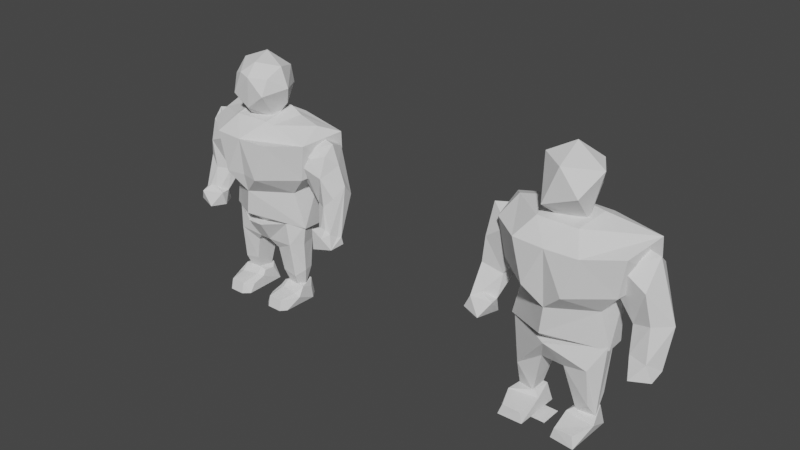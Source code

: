 # Source: Boxer.blend  (saved by Blender 2.83.21; exported with 4.5.12 LTS)
import bpy
from mathutils import Matrix  # noqa: F401  (used for matrix-valued properties, if any)

bpy.ops.wm.read_factory_settings(use_empty=True)
scene = bpy.context.scene
scene.name = 'Scene'

# ---- collections
col_collection = bpy.data.collections.new('Collection'); scene.collection.children.link(col_collection)

# ---- world
world_world = bpy.data.worlds.new('World'); scene.world = world_world
world_world.use_nodes = True; world_world.node_tree.nodes.clear()
_N = world_world.node_tree.nodes; _L = world_world.node_tree.links
n0 = _N.new('ShaderNodeOutputWorld'); n0.name = 'World Output'; n0.location = (300, 300)
n1 = _N.new('ShaderNodeBackground'); n1.name = 'Background'; n1.location = (10, 300)
n1.inputs[0].default_value = (0.05088, 0.05088, 0.05088, 1.0)
_L.new(n1.outputs[0], n0.inputs[0])
n0.is_active_output = True
world_world.color = (0.05088, 0.05088, 0.05088)
world_world.use_sun_shadow = False
world_world.sun_shadow_jitter_overblur = 0.0

# ---- meshes
me_cylinder_003 = bpy.data.meshes.new('Cylinder.003')
me_cylinder_003.from_pydata([(-1.81, -0.101, 1.714), (-2.078, -0.2981, 1.929), (-1.66, -0.42, 1.869), (-1.548, 0.1402, 1.832), (-2.074, 0.08717, 1.992), (-1.448, -0.2224, 2.211), (-1.489, -0.008443, 2.194), (-1.646, 0.7136, 3.251), (-2.08, 0.3799, 2.849), (-1.415, 0.06197, 2.744), (-1.646, 0.5726, 3.997), (-1.182, -0.2293, 3.952), (-0.9284, -0.1113, 3.644), (-1.628, 0.4748, 2.405), (-1.746, -0.2041, 2.336), (-1.916, -0.3208, 2.238), (-1.806, 0.2186, 2.166), (-1.252, 0.2805, 4.252), (-0.9465, 0.5115, 3.797), (-1.254, 0.4477, 2.933), (-1.706, -0.1747, 3.571), (-1.83, -0.0869, 2.931), (-1.764, 0.1696, 4.17), (1.81, -0.101, 1.714), (2.078, -0.2981, 1.929), (1.66, -0.42, 1.869), (1.55, 0.1182, 1.822), (2.07, 0.08892, 1.983), (1.512, 0.04753, 2.164), (1.613, 0.6767, 3.831), (2.098, 0.3503, 2.816), (1.415, 0.06197, 2.744), (0.9313, 0.4833, 3.782), (1.749, 0.1978, 4.173), (1.182, -0.2293, 3.952), (0.9284, -0.1113, 3.644), (1.206, 0.4532, 3.042), (1.521, -0.171, 2.252), (1.925, -0.2962, 2.245), (1.899, 0.1996, 2.215), (1.252, 0.2805, 4.252), (1.617, 0.5439, 2.501), (1.705, -0.1749, 3.568), (1.828, -0.08799, 2.897)], [], [(0, 2, 1), (1, 4, 0), (0, 3, 2), (14, 6, 9, 21), (0, 4, 3), (2, 15, 1), (3, 5, 2), (4, 16, 3), (1, 15, 4), (2, 5, 15), (3, 6, 5), (3, 16, 6), (14, 15, 5), (10, 17, 18), (12, 19, 18), (19, 13, 7), (9, 20, 21), (21, 8, 15), (10, 18, 7), (22, 10, 8), (10, 22, 17), (12, 9, 19), (20, 8, 21), (7, 8, 10), (20, 9, 11), (4, 15, 8), (11, 17, 22), (13, 8, 7), (9, 12, 11), (19, 7, 18), (20, 11, 22), (21, 15, 14), (20, 22, 8), (23, 24, 25), (24, 23, 27), (23, 25, 26), (23, 26, 27), (25, 24, 38), (26, 25, 37), (27, 26, 39), (25, 38, 37), (26, 37, 28), (26, 28, 39), (29, 32, 40), (35, 32, 36), (42, 30, 33), (31, 43, 42), (31, 37, 43), (41, 28, 36), (43, 38, 30), (30, 29, 33), (29, 40, 33), (35, 36, 31), (30, 39, 41), (42, 43, 30), (30, 41, 29), (42, 34, 31), (43, 37, 38), (38, 27, 30), (41, 39, 28), (34, 33, 40), (36, 29, 41), (31, 34, 35), (32, 29, 36), (34, 42, 33), (6, 14, 5), (13, 19, 6, 16), (8, 13, 16, 4), (18, 17, 11, 12), (6, 19, 9), (31, 36, 28, 37), (24, 27, 38), (30, 27, 39), (34, 40, 32, 35)])
_uv = me_cylinder_003.uv_layers.new(name='UVMap')
_uv.uv.foreach_set('vector', [0.4007, 0.3905, 0.4755, 0.231, 0.2666, 0.2919, 0.2666, 0.2919, 0.2666, 0.4891, 0.4007, 0.3905, 0.4007, 0.3905, 0.5062, 0.4965, 0.4755, 0.231, 0.4333, 0.2212, 0.5066, 0.1917, 0.5979, 0.4342, 0.3892, 0.5202, 0.4007, 0.3905, 0.2666, 0.4891, 0.5062, 0.4965, 0.4755, -0.0033, 0.3543, 0.1644, 0.2666, 0.02644, 0.4965, -0.0033, 0.3298, 0.1677, 0.231, -0.0033, 0.2666, 0.02644, 0.403, 0.1585, 0.4755, -0.0033, 0.2919, 0.02644, 0.2791, 0.1718, 0.4809, 0.05812, 0.4755, -0.0033, 0.5817, 0.1677, 0.3543, 0.1644, 0.4965, -0.0033, 0.4421, 0.1657, 0.3298, 0.1677, 0.4755, -0.0033, 0.403, 0.1585, 0.5594, 0.1644, 0.4333, 0.3403, 0.3385, 0.2791, 0.5817, 0.3298, 0.4828, 1.061, 0.6798, 1.188, 0.8073, 0.9439, 0.3853, 0.8844, 0.6625, 0.5154, 0.6804, 0.9439, 0.6565, 0.5203, 0.4916, 0.2647, 0.494, 0.6889, 0.5979, 0.4342, 0.4517, 0.8441, 0.3892, 0.5202, 0.4313, 0.5652, 0.6913, 0.5535, 0.2791, 0.1718, 0.4828, 1.061, 0.8073, 0.9439, 0.494, 0.6889, 0.54, 1.146, 0.7273, 1.061, 0.6913, 0.5535, 0.4828, 0.7273, 0.4312, 0.5399, 0.6798, 0.5812, 0.3853, 0.8844, 0.472, 0.4342, 0.6625, 0.5154, 0.3651, 0.8441, 0.6913, 0.5535, 0.4313, 0.5652, 0.494, 0.6889, 0.3321, 0.5406, 0.4828, 1.061, 0.4517, 0.8441, 0.5979, 0.4342, 0.6885, 1.047, 0.4809, 0.05812, 0.2791, 0.1718, 0.6913, 0.5535, 0.6965, 0.3379, 0.6798, 0.5812, 0.4312, 0.5399, 0.4916, 0.2647, 0.3321, 0.5406, 0.494, 0.6889, 0.5979, 0.4342, 0.8414, 0.8844, 0.6885, 1.047, 0.6565, 0.5203, 0.494, 0.6889, 0.8073, 0.9439, 0.4517, 0.8441, 0.6885, 1.047, 0.4312, 1.149, 0.3892, 0.5202, 0.32, 0.1805, 0.4333, 0.2212, 0.3651, 0.8441, 0.54, 1.146, 0.6913, 0.5535, 0.4007, 0.3905, 0.2666, 0.2919, 0.4755, 0.231, 0.2666, 0.2919, 0.4007, 0.3905, 0.2666, 0.4891, 0.4007, 0.3905, 0.4755, 0.231, 0.5106, 0.4888, 0.4007, 0.3905, 0.5106, 0.4888, 0.2666, 0.4891, 0.4755, -0.0033, 0.2666, 0.02644, 0.3543, 0.1644, 0.4888, -0.0033, 0.231, -0.0033, 0.3298, 0.1677, 0.2666, 0.02644, 0.4755, -0.0033, 0.3559, 0.1696, 0.4755, -0.0033, 0.3543, 0.1644, 0.5817, 0.1677, 0.4888, -0.0033, 0.3298, 0.1677, 0.4634, 0.1581, 0.4755, -0.0033, 0.5428, 0.1581, 0.3559, 0.1696, 0.4884, 0.9681, 0.8173, 0.9383, 0.6798, 1.188, 0.3853, 0.8844, 0.6695, 0.9383, 0.6742, 0.5261, 0.3646, 0.8424, 0.6871, 0.557, 0.5399, 1.149, 0.5979, 0.4342, 0.3977, 0.511, 0.4518, 0.8424, 0.5979, 0.4342, 0.4762, 0.2122, 0.3977, 0.511, 0.6784, 0.2647, 0.4634, 0.1581, 0.6742, 0.5261, 0.4313, 0.5652, 0.2976, 0.1747, 0.6871, 0.557, 0.6871, 0.557, 0.7273, 1.061, 0.5399, 1.149, 0.4828, 0.7273, 0.6798, 0.5812, 0.4312, 0.5399, 0.3853, 0.8844, 0.6742, 0.5261, 0.472, 0.4342, 0.3321, 0.5406, 0.3559, 0.1696, 0.4919, 0.3181, 0.3646, 0.8424, 0.4313, 0.5652, 0.6871, 0.557, 0.3321, 0.5406, 0.4919, 0.3181, 0.4884, 0.9681, 0.4518, 0.8424, 0.6885, 1.047, 0.5979, 0.4342, 0.3977, 0.511, 0.4762, 0.2122, 0.3322, 0.1873, 0.2976, 0.1747, 0.4816, 0.05644, 0.6871, 0.557, 0.4916, 0.6784, 0.3559, 0.5408, 0.4901, 0.5186, 0.6965, 0.3379, 0.4312, 0.5399, 0.6798, 0.5812, 0.6614, 0.57, 0.4884, 0.9681, 0.4919, 0.3181, 0.5979, 0.4342, 0.6885, 1.047, 0.8414, 0.8844, 0.8173, 0.9383, 0.4884, 0.9681, 0.6614, 0.57, 0.6885, 1.047, 0.4518, 0.8424, 0.4312, 1.149, 0.5568, 0.4421, 0.4333, 0.3403, 0.5817, 0.3298, 0.6784, 0.2647, 0.6625, 0.5154, 0.4421, 0.1657, 0.5186, 0.138, 0.3321, 0.5406, 0.4916, 0.2647, 0.403, 0.1585, 0.2717, 0.1185, 0.6804, 0.9439, 0.5812, 1.188, 0.3379, 1.081, 0.3853, 0.8844, 0.4421, 0.1657, 0.6625, 0.5154, 0.472, 0.4342, 0.472, 0.4342, 0.6742, 0.5261, 0.4634, 0.1581, 0.3662, 0.1917, 0.2919, 0.02644, 0.4816, 0.05644, 0.2976, 0.1747, 0.3321, 0.5406, 0.2717, 0.1185, 0.3559, 0.1696, 0.3379, 1.081, 0.5812, 1.188, 0.6695, 0.9383, 0.3853, 0.8844])
me_cylinder_003.use_remesh_fix_poles = True
me_cylinder_003.use_remesh_preserve_attributes = False
me_cylinder_003.use_mirror_vertex_groups = False
me_cylinder_003.update()
me_cylinder_002 = bpy.data.meshes.new('Cylinder.002')
me_cylinder_002.from_pydata([(0.5217, 0.3759, 0.4096), (0.8568, 0.3034, 0.8657), (0.7651, -0.1365, 0.7389), (0.4669, -0.01159, 0.4296), (0.8445, 0.08218, 0.4176), (0.5259, 0.6392, 1.521), (0.2163, -0.198, 1.456), (0.9088, 0.4016, 2.068), (0.7288, -0.2331, 1.555), (0.0603, 0.4309, 1.59), (0.4627, 0.681, 2.11), (-0.05566, -0.5595, 2.025), (1.012, -0.01907, 2.096), (-0.03275, 0.4452, 2.077), (-0.5454, 0.3455, 0.4041), (-0.7684, 0.5069, 0.8079), (-0.841, -0.1588, 1.056), (-0.5327, -0.01156, 0.4292), (-0.9044, 0.08011, 0.4131), (-0.5883, 0.6359, 1.519), (-1.057, -0.02574, 2.12), (-0.2723, -0.2086, 1.484), (-0.2892, 0.3869, 1.329), (-0.9608, 0.3811, 2.086), (-0.5282, 0.681, 2.11)], [], [(3, 0, 4), (0, 9, 5), (10, 5, 9, 13), (15, 14, 18), (17, 16, 18), (18, 14, 17), (19, 15, 23), (4, 1, 7, 12), (21, 22, 9), (11, 21, 6), (21, 9, 6), (1, 4, 0), (3, 4, 2), (1, 0, 5, 7), (2, 8, 6, 3), (4, 12, 8, 2), (3, 6, 9, 0), (10, 13, 11, 12, 7), (5, 10, 7), (11, 6, 8, 12), (18, 20, 23, 15), (15, 19, 22, 14), (22, 21, 17, 14), (16, 17, 21), (16, 20, 18), (19, 9, 22), (13, 24, 23, 20, 11), (9, 19, 24, 13), (23, 24, 19), (16, 21, 11, 20)])
_uv = me_cylinder_002.uv_layers.new(name='UVMap')
_uv.uv.foreach_set('vector', [0.7536, 0.4339, 0.779, 0.5859, 0.9112, 0.468, 0.7799, 0.09018, 0.5245, 0.6411, 0.7814, 0.6312, 0.7476, 0.9272, 0.7814, 0.6312, 0.5245, 0.6411, 0.4998, 0.9109, 0.6668, 0.312, 0.5978, 0.07962, 0.4646, 0.08753, 0.2484, 0.0919, 0.1079, 0.3987, 0.1227, 0.07962, 0.09068, 0.4649, 0.2379, 0.5798, 0.246, 0.4339, 0.2168, 0.6319, 0.1387, 0.312, 0.02883, 0.9144, 0.4674, 0.08968, 0.5737, 0.305, 0.6037, 0.9037, 0.4208, 0.9099, 0.3194, 0.6004, 0.6155, 0.5366, 0.6433, 0.6411, 0.4884, 0.8797, 0.3961, 0.6004, 0.6126, 0.5904, 0.4297, 0.3009, 0.502, 0.6494, 0.5699, 0.3009, 0.5737, 0.305, 0.4674, 0.08968, 0.6036, 0.09387, 0.7512, 0.0921, 0.8769, 0.07962, 0.8987, 0.2416, 0.9446, 0.305, 0.7799, 0.09018, 0.7814, 0.6312, 0.9848, 0.9037, 0.8987, 0.2416, 0.8806, 0.6495, 0.6126, 0.5904, 0.7512, 0.0921, 0.4674, 0.08968, 0.4208, 0.9099, 0.3054, 0.6495, 0.3538, 0.2416, 0.4292, 0.0921, 0.3243, 0.5904, 0.6433, 0.6411, 0.5654, 0.0838, 0.7476, 0.7625, 0.4998, 0.6446, 0.4884, 0.1565, 1.025, 0.416, 0.9862, 0.6036, 0.7814, 0.6312, 0.7476, 0.9272, 0.9848, 0.9037, 0.4884, 0.8797, 0.6126, 0.5904, 0.8806, 0.6495, 1.024, 0.9104, 0.4646, 0.08753, 0.4207, 0.9225, 0.6037, 0.9144, 0.6668, 0.312, 0.1387, 0.312, 0.2168, 0.6319, 0.3716, 0.5366, 0.2379, 0.08194, 0.6155, 0.5366, 0.3194, 0.6004, 0.4293, 0.0919, 0.5654, 0.0838, 0.1079, 0.3987, 0.2484, 0.0919, 0.3961, 0.6004, 0.3351, 0.3987, 0.4207, 0.9225, 0.4646, 0.08753, 0.2168, 0.6319, 0.5245, 0.6411, 0.3716, 0.5366, 0.4998, 0.6446, 0.2521, 0.7625, 0.02809, 0.6036, -0.01117, 0.416, 0.4884, 0.1565, 0.5245, 0.6411, 0.2168, 0.6319, 0.2521, 0.9272, 0.4998, 0.9109, 0.02883, 0.9144, 0.2521, 0.9272, 0.2168, 0.6319, 0.1079, 0.3987, 0.3961, 0.6004, 0.4884, 0.8797, -0.01106, 0.9226])
me_cylinder_002.use_remesh_fix_poles = True
me_cylinder_002.use_remesh_preserve_attributes = False
me_cylinder_002.use_mirror_vertex_groups = False
me_cylinder_002.update()
me_icosphere_001 = bpy.data.meshes.new('Icosphere.001')
me_icosphere_001.from_pydata([(0.4455, -0.5539, 5.127), (-0.6473, 0.05584, 5.092), (-0.06428, 0.6066, 5.068), (-0.2629, -0.6004, 4.848), (0.3764, -0.0004759, 4.532), (-0.1441, -0.02101, 4.415), (0.3136, 0.516, 5.04), (0.6608, -0.05323, 5.561), (-0.3769, 0.4818, 5.446), (0.3641, 0.4298, 5.59), (0.06536, -0.6057, 5.672), (-0.04158, 0.1425, 5.907), (-0.4741, -0.2149, 5.701)], [], [(0, 4, 7), (2, 1, 8), (4, 6, 7), (3, 10, 12), (0, 7, 10), (10, 3, 0), (4, 5, 6), (5, 2, 6), (5, 1, 2), (5, 3, 1), (5, 4, 3), (4, 0, 3), (8, 12, 11), (9, 8, 11), (7, 9, 11), (12, 10, 11), (10, 7, 11), (7, 6, 9), (2, 8, 9), (1, 12, 8), (6, 2, 9), (1, 3, 12)])
_uv = me_icosphere_001.uv_layers.new(name='UVMap')
_uv.uv.foreach_set('vector', [0.2368, 0.457, 0.501, 0.1729, 0.4844, 0.6526, 0.7553, 0.3495, 0.5195, 0.4438, 0.7336, 0.6126, 0.501, 0.1729, 0.7482, 0.4928, 0.4844, 0.6526, 0.386, 0.3609, 0.519, 0.6981, 0.272, 0.7361, 0.7126, 0.457, 0.7204, 0.6357, 0.519, 0.6981, 0.519, 0.6981, 0.386, 0.3609, 0.7126, 0.457, 0.6663, 0.501, 0.4155, 0.5003, 0.5828, 0.7408, 0.4561, 0.1605, 0.4782, 0.4202, 0.6423, 0.4176, 0.4561, 0.1605, 0.2469, 0.3142, 0.4782, 0.4202, 0.3996, 0.1436, 0.2322, 0.4184, 0.5195, 0.4438, 0.4155, 0.5003, 0.6663, 0.501, 0.4955, 0.2345, 0.6486, 0.1436, 0.7126, 0.457, 0.386, 0.3609, 0.3261, 0.724, 0.2743, 0.4443, 0.469, 0.585, 0.6719, 0.6886, 0.3208, 0.6126, 0.469, 0.847, 0.7527, 0.4712, 0.6719, 0.7287, 0.469, 0.585, 0.2743, 0.4443, 0.4564, 0.2496, 0.469, 0.585, 0.4564, 0.2496, 0.7527, 0.4712, 0.469, 0.585, 0.4844, 0.6526, 0.7482, 0.4928, 0.7287, 0.6886, 0.4782, 0.4202, 0.3208, 0.6126, 0.6719, 0.6886, 0.5195, 0.4438, 0.414, 0.7361, 0.7336, 0.6126, 0.6423, 0.4176, 0.4782, 0.4202, 0.6719, 0.6886, 0.5195, 0.4438, 0.2322, 0.4184, 0.414, 0.7361])
me_icosphere_001.use_remesh_fix_poles = True
me_icosphere_001.use_remesh_preserve_attributes = False
me_icosphere_001.use_mirror_vertex_groups = False
me_icosphere_001.update()
me_cube_004 = bpy.data.meshes.new('Cube.004')
me_cube_004.from_pydata([(0.2916, -0.6257, 0.06532), (0.4129, -0.02165, 0.4861), (0.8291, -0.6813, 0.06076), (0.7629, -0.6331, 0.3133), (0.9461, -0.1586, 0.3639), (0.2731, 0.4329, 0.06572), (0.3539, -0.6073, 0.2974), (0.3704, 0.3704, 0.4472), (0.7719, 0.3748, 0.4842), (0.8539, 0.4291, 0.06098), (0.2862, -0.07262, 0.3793)], [], [(9, 8, 4), (4, 1, 10), (7, 10, 1), (6, 3, 4, 10), (10, 5, 0, 6), (4, 2, 9), (2, 4, 3), (7, 8, 9, 5), (8, 7, 1, 4), (9, 2, 0, 5), (6, 0, 2, 3), (7, 5, 10)])
_uv = me_cube_004.uv_layers.new(name='UVMap')
_uv.uv.foreach_set('vector', [0.7434, 0.3835, 0.731, 0.5908, 0.4629, 0.5225, 0.6609, 0.462, 0.408, 0.533, 0.3584, 0.511, 0.3944, 0.7171, 0.3584, 0.511, 0.408, 0.533, 0.3928, 0.2503, 0.583, 0.2273, 0.6609, 0.462, 0.3584, 0.511, 0.5226, 0.5508, 0.7603, 0.3832, 0.2427, 0.3833, 0.2503, 0.5017, 0.4629, 0.5225, 0.2172, 0.3833, 0.7434, 0.3835, 0.2172, 0.3833, 0.4629, 0.5225, 0.2273, 0.507, 0.408, 0.5934, 0.583, 0.5934, 0.583, 0.3833, 0.3381, 0.3832, 0.583, 0.733, 0.3944, 0.7171, 0.408, 0.533, 0.6609, 0.462, 0.6083, 0.7434, 0.6002, 0.2172, 0.3579, 0.2427, 0.3381, 0.7603, 0.408, 0.507, 0.408, 0.3833, 0.583, 0.3833, 0.583, 0.507, 0.7171, 0.5806, 0.7603, 0.3832, 0.5226, 0.5508])
me_cube_004.use_remesh_fix_poles = True
me_cube_004.use_remesh_preserve_attributes = False
me_cube_004.use_mirror_vertex_groups = False
me_cube_004.update()
me_cube_003 = bpy.data.meshes.new('Cube.003')
me_cube_003.from_pydata([(-0.36, -0.6407, 0.06337), (-0.4803, -0.02165, 0.4861), (-0.9187, -0.6547, 0.06311), (-0.8303, -0.6331, 0.3133), (-1.009, -0.1686, 0.3635), (-0.3405, 0.4329, 0.06572), (-0.4254, -0.6142, 0.2866), (-0.4434, 0.372, 0.4648), (-0.8444, 0.3688, 0.4831), (-0.9119, 0.4335, 0.06832), (-0.3494, -0.08392, 0.3733)], [], [(9, 4, 8), (7, 1, 10), (4, 9, 2), (2, 3, 4), (1, 4, 10), (4, 3, 6, 10), (0, 5, 10, 6), (7, 5, 9, 8), (1, 7, 8, 4), (9, 5, 0, 2), (2, 0, 6, 3), (10, 5, 7)])
_uv = me_cube_003.uv_layers.new(name='UVMap')
_uv.uv.foreach_set('vector', [0.7471, 0.3835, 0.4605, 0.5205, 0.7293, 0.5885, 0.6019, 0.7214, 0.592, 0.533, 0.6495, 0.5047, 0.4605, 0.5205, 0.7471, 0.3835, 0.2302, 0.3833, 0.2302, 0.3833, 0.2273, 0.507, 0.4605, 0.5205, 0.592, 0.533, 0.3387, 0.4596, 0.6495, 0.5047, 0.3387, 0.4596, 0.417, 0.2273, 0.6056, 0.2479, 0.6495, 0.5047, 0.2391, 0.3833, 0.7603, 0.3832, 0.5105, 0.539, 0.2479, 0.5022, 0.592, 0.5934, 0.6619, 0.3832, 0.417, 0.3833, 0.417, 0.5934, 0.592, 0.533, 0.6019, 0.7214, 0.417, 0.733, 0.3387, 0.4596, 0.3944, 0.7471, 0.6619, 0.7603, 0.638, 0.2391, 0.3884, 0.2302, 0.417, 0.3833, 0.592, 0.3833, 0.592, 0.507, 0.417, 0.507, 0.5105, 0.539, 0.7603, 0.3832, 0.7214, 0.5841])
me_cube_003.use_remesh_fix_poles = True
me_cube_003.use_remesh_preserve_attributes = False
me_cube_003.use_mirror_vertex_groups = False
me_cube_003.update()
me_cube_002 = bpy.data.meshes.new('Cube.002')
me_cube_002.from_pydata([(1.037, 0.006117, 2.028), (0.8924, -0.1686, 2.898), (0.9489, 0.601, 1.921), (0.9635, 0.5287, 2.994), (-0.6312, 0.756, 3.045), (-0.07656, -0.6965, 2.309), (1.553, 0.7084, 3.496), (1.232, -0.2577, 3.325), (0.01223, -0.7424, 2.916), (0.5464, 0.2749, 4.645), (1.576, 0.5468, 4.373), (0.02398, 0.4175, 4.643), (1.384, -0.334, 4.187), (0.02398, -0.8937, 4.187), (0.7172, -0.8486, 4.187), (0.4398, -0.9047, 3.325), (0.4513, -0.4607, 4.549), (-1.115, -0.02443, 2.044), (-0.8445, -0.1686, 2.898), (-1.042, 0.5857, 1.978), (-1.057, 0.5268, 2.962), (-1.505, 0.7084, 3.496), (-1.184, -0.2577, 3.325), (-0.5116, 0.2852, 4.632), (-1.241, 0.2162, 4.483), (-1.551, 0.6321, 4.295), (-1.336, -0.334, 4.187), (-0.6693, -0.8486, 4.187), (-0.3918, -0.9047, 3.325), (-0.4164, -0.4715, 4.552), (0.5241, 0.6647, 4.496), (0.5585, 0.9328, 3.909), (-0.4566, 0.6665, 4.537), (0.1278, 0.7311, 3.021), (0.005654, 1.003, 1.794), (-0.6091, 0.9508, 3.88), (-0.2448, -0.4902, 2.26), (-0.7254, 0.3209, 1.72), (0.6817, 0.006831, 1.733), (-0.272, -0.2672, 1.809), (0.0412, 0.6321, 1.848)], [], [(3, 0, 2), (33, 3, 2, 34), (26, 24, 25), (17, 18, 20), (1, 7, 15), (9, 16, 10), (0, 3, 1), (19, 20, 4), (19, 36, 17), (20, 21, 4), (8, 28, 18), (23, 24, 29), (25, 24, 23), (28, 22, 18), (8, 1, 15), (11, 29, 16), (16, 9, 11), (11, 23, 29), (29, 13, 16), (21, 35, 4), (35, 31, 4), (40, 37, 19), (3, 33, 4, 31, 6), (5, 8, 18, 17), (26, 27, 13, 29, 24), (40, 19, 34, 2, 0), (7, 1, 3, 6), (1, 8, 5, 0), (15, 14, 13, 8), (6, 10, 12, 7), (13, 14, 12, 10, 16), (14, 15, 7, 12), (22, 21, 20, 18), (20, 19, 17), (36, 5, 17), (13, 27, 28, 8), (26, 25, 21, 22), (27, 26, 22, 28), (9, 10, 30, 11), (23, 11, 32, 25), (31, 35, 32, 11, 30), (10, 6, 31, 30), (25, 32, 35, 21), (4, 33, 34, 19), (39, 37, 40, 38), (5, 36, 0), (38, 0, 36, 39), (0, 38, 40), (39, 36, 19, 37)])
_uv = me_cube_002.uv_layers.new(name='UVMap')
_uv.uv.foreach_set('vector', [0.7346, 0.2879, 0.4518, -0.1991, 0.7707, -0.2489, 0.5833, 0.3012, 1.001, 0.2879, 0.9939, -0.2489, 0.5223, -0.3122, -0.1484, 0.3032, -0.107, 0.5789, -0.2562, 0.7862, 0.458, -0.1871, 0.3859, 0.2401, 0.7333, 0.2655, 0.9657, 0.2401, 1.135, 0.4531, 0.7393, 0.4531, 0.7998, 0.62, 0.745, 0.2432, 1.29, 0.7466, 0.4518, -0.1991, 0.7346, 0.2879, 0.3859, 0.2401, -0.01018, -0.2345, -0.01058, 0.2654, 0.2038, 0.3133, 0.007534, 0.7675, 0.393, 0.2472, -0.03799, 0.458, -0.01058, 0.2654, -0.2331, 0.5391, 0.2038, 0.3133, 0.5314, 0.1061, 0.3235, 0.01783, 0.09721, 0.3859, 0.2554, 0.6205, -0.107, 0.5789, 0.3115, 0.2335, -0.2562, 0.7862, -0.107, 0.5789, 0.2554, 0.6205, 0.3235, 0.4531, -0.07254, 0.4531, 0.09721, 0.2401, 0.5314, 0.1061, 0.9657, 0.3859, 0.7393, 0.01783, 0.5314, 0.6789, 0.3115, 0.2335, 0.745, 0.2432, 0.745, 0.2432, 0.7998, 0.62, 0.5314, 0.6789, 0.5314, 0.6789, 0.2554, 0.6205, 0.3115, 0.2335, 0.3115, 0.2335, 0.5314, 0.02333, 0.745, 0.2432, -0.2331, 0.5391, 0.2149, 0.7309, 0.2038, 0.3133, 0.2149, 0.7309, 0.7987, 0.7451, 0.2038, 0.3133, 0.5693, -0.2832, 0.1567, -0.3492, 0.07587, -0.203, 1.001, 0.2879, 0.5833, 0.3012, 0.2038, 0.3133, 0.7987, 0.7451, 1.296, 0.5391, 0.4812, -0.05445, 0.5314, 0.2497, 0.09721, 0.2401, -0.03799, -0.1871, -0.1484, 0.3032, 0.1848, 0.0459, 0.5314, 0.02333, 0.3115, 0.2335, -0.107, 0.5789, 0.5693, 0.7828, 0.007534, 0.7675, 0.5223, 0.9718, 0.9939, 0.7707, 1.032, 0.4628, 0.3413, 0.4531, 0.3859, 0.2401, 0.7346, 0.2879, 0.8244, 0.5391, 0.9657, 0.2401, 0.5314, 0.2497, 0.4812, -0.05445, 1.052, -0.1991, 0.7393, 0.4531, 0.8781, 0.8846, 0.5314, 0.8846, 0.5314, 0.2497, 0.8244, 0.5391, 0.7466, 0.9552, 0.3032, 0.8846, 0.3413, 0.4531, 0.5314, 0.02333, 0.8781, 0.0459, 1.211, 0.3032, 1.29, 0.7466, 0.745, 0.2432, 0.8781, 0.8846, 0.7393, 0.4531, 1.135, 0.4531, 1.211, 0.8846, 0.3413, 0.4531, 0.8244, 0.5391, 0.7333, 0.2655, 0.3859, 0.2401, 0.7333, 0.2655, 0.7917, -0.2345, 0.458, -0.1871, 0.393, 0.2472, 0.4812, 0.122, -0.03799, 0.458, 0.5314, 0.8846, 0.1848, 0.8846, 0.3235, 0.4531, 0.5314, 0.2497, 0.3032, 0.8846, 0.7862, 0.9383, 0.8244, 0.5391, 0.3413, 0.4531, 0.1848, 0.8846, -0.1484, 0.8846, -0.07254, 0.4531, 0.3235, 0.4531, 0.7998, 0.62, 1.29, 0.7466, 0.7815, 0.8025, 0.5314, 0.6789, 0.2554, 0.6205, 0.5314, 0.6789, 0.2911, 0.8034, -0.2562, 0.7862, 0.7987, 0.7451, 0.2149, 0.7309, 0.2911, 1.059, 0.5314, 1.112, 0.7815, 1.039, 1.319, 0.9383, 1.296, 0.5391, 0.7987, 0.7451, 0.7815, 1.039, -0.2562, 0.9383, 0.2911, 1.059, 0.2149, 0.7309, -0.2331, 0.5391, 0.2038, 0.3133, 0.5833, 0.3012, 0.5223, -0.3122, -0.01018, -0.2345, 0.3854, 0.3603, 0.1567, 0.6306, 0.5693, 0.7828, 0.8603, 0.4736, 0.4812, 0.122, 0.393, 0.2472, 1.032, 0.4628, 0.8603, -0.3426, 0.9358, -0.1964, 0.393, -0.09055, 0.3854, -0.3103, 1.032, 0.4628, 0.8603, 0.4736, 0.5693, 0.7828, 0.363, -0.3094, 0.2427, -0.08783, 0.6744, -0.203, 0.6306, -0.3492])
me_cube_002.use_remesh_fix_poles = True
me_cube_002.use_remesh_preserve_attributes = False
me_cube_002.use_mirror_vertex_groups = False
me_cube_002.update()
me_plane = bpy.data.meshes.new('Plane')
me_plane.from_pydata([(-1.0, -1.0, 0.0), (1.0, -1.0, 0.0), (-1.0, 1.0, 0.0), (1.0, 1.0, 0.0)], [], [(0, 1, 3, 2)])
_uv = me_plane.uv_layers.new(name='UVMap')
_uv.uv.foreach_set('vector', [0.0, 0.0, 1.0, 0.0, 1.0, 1.0, 0.0, 1.0])
me_plane.use_remesh_fix_poles = True
me_plane.use_remesh_preserve_attributes = False
me_plane.use_mirror_vertex_groups = False
me_plane.update()
me_cube_001 = bpy.data.meshes.new('Cube.001')
me_cube_001.from_pydata([(0.4129, -0.6924, 0.06584), (0.4129, -0.6331, 0.3133), (0.4129, -0.02165, 0.4861), (0.7629, -0.6924, 0.06584), (0.7629, -0.6331, 0.3133), (0.8917, -0.02961, 0.4617), (0.8838, -0.5549, 0.06584), (0.9618, -0.225, 0.2886), (0.2731, 0.4329, 0.06572), (0.2603, -0.5549, 0.06584), (0.2661, -0.4111, 0.2617), (0.3058, -0.004913, 0.4371), (0.4129, 0.3784, 0.4861), (0.7629, 0.4675, 0.06584), (0.7629, 0.3784, 0.4861), (0.8586, 0.2701, 0.3436), (0.9175, 0.259, 0.06732), (0.3201, 0.2701, 0.3988), (0.4129, -0.1747, 0.3754), (0.8156, -0.2369, 0.3492), (0.2692, -0.1079, 0.3375)], [], [(10, 1, 18, 20), (5, 15, 14), (8, 17, 12), (16, 15, 5), (17, 11, 2, 12), (0, 3, 4, 1), (5, 19, 7), (4, 19, 18, 1), (7, 6, 16, 5), (6, 7, 4, 3), (8, 9, 10, 20), (9, 0, 1, 10), (13, 8, 12, 14), (15, 16, 13, 14), (12, 2, 5, 14), (20, 18, 2, 11), (18, 19, 5, 2), (7, 19, 4), (11, 17, 8, 20), (3, 0, 9, 8, 13, 16, 6)])
_uv = me_cube_001.uv_layers.new(name='UVMap')
_uv.uv.foreach_set('vector', [-0.1615, -0.1469, 0.1321, -0.5908, 0.1321, 0.3259, -0.1553, 0.4594, 0.6161, 0.8247, 1.215, 0.5886, 1.432, 0.8736, 1.541, 0.03279, 1.215, 0.6989, 1.432, 0.8736, 1.193, 0.03599, 1.215, 0.5886, 0.6161, 0.8247, -0.05355, 1.215, -0.08219, 0.6655, 0.1321, 0.632, 0.1321, 1.432, 0.1321, 0.03302, 0.8321, 0.03302, 0.8321, 0.528, 0.1321, 0.528, 1.09, 0.6161, 0.9374, 0.2014, 1.23, 0.2254, 0.8321, -0.5908, 0.9374, 0.2014, 0.1321, 0.3259, 0.1321, -0.5908, 0.2254, 0.4785, -0.4345, 0.03302, 1.193, 0.03599, 0.6161, 0.8247, -0.4345, 0.03302, 0.2254, 0.4785, -0.5908, 0.528, -0.7095, 0.03302, 1.541, 0.03279, -0.4345, 0.03302, -0.1469, 0.4247, 0.4594, 0.5763, -0.4345, 0.03302, -0.7095, 0.03302, -0.5908, 0.528, -0.1469, 0.4247, 0.8321, 0.03302, -0.1475, 0.03279, 0.1321, 0.8736, 0.8321, 0.8736, 1.215, 0.5886, 1.193, 0.03599, 1.61, 0.03302, 1.432, 0.8736, 0.1321, 1.432, 0.1321, 0.632, 1.09, 0.6161, 0.8321, 1.432, -0.1553, 0.4594, 0.1321, 0.3259, 0.1321, 0.632, -0.08219, 0.6655, 0.1321, 0.3259, 0.9374, 0.2014, 1.09, 0.6161, 0.1321, 0.632, 1.23, 0.2254, 0.9374, 0.2014, 0.8321, -0.5908, 0.6655, 0.7755, 1.215, 0.6989, 1.541, 0.03279, 0.4594, 0.5763, 0.8321, -0.7095, 0.1321, -0.7095, -0.1732, -0.4345, -0.1475, 1.541, 0.8321, 1.61, 1.141, 1.193, 1.074, -0.4345])
me_cube_001.use_remesh_fix_poles = True
me_cube_001.use_remesh_preserve_attributes = False
me_cube_001.use_mirror_vertex_groups = False
me_cube_001.update()
me_cylinder = bpy.data.meshes.new('Cylinder')
me_cylinder.from_pydata([(0.5929, 0.3516, 0.415), (0.6405, 0.5441, 0.8837), (0.8216, 0.1338, 0.414), (0.8568, 0.3034, 0.8657), (0.7214, 0.001111, 0.415), (0.7651, -0.1365, 0.7389), (0.4749, 0.02375, 0.415), (0.4018, -0.1141, 0.7858), (0.4096, 0.2868, 0.4233), (0.9115, 0.06599, 0.8696), (0.5757, 0.5287, 1.312), (0.9521, 0.006941, 1.581), (0.2858, -0.1444, 1.333), (0.2237, 0.3869, 1.329), (0.8621, 0.3727, 1.578), (0.5136, 0.6906, 1.594), (0.1074, -0.2421, 1.531), (0.7288, -0.2331, 1.555), (0.02582, 0.4548, 1.583), (0.94, 0.3632, 2.081), (0.4627, 0.681, 2.11), (0.1394, -0.531, 2.015), (0.678, -0.2689, 2.107), (-0.03275, 0.4452, 2.077), (1.03, -0.002621, 2.084), (-0.6584, 0.3516, 0.415), (-0.706, 0.5441, 0.8837), (-0.8872, 0.1338, 0.414), (-0.9223, 0.3034, 0.8657), (-0.787, 0.001111, 0.415), (-0.8306, -0.1365, 0.7389), (-0.5404, 0.02375, 0.415), (-0.4674, -0.1141, 0.7858), (-0.4751, 0.2868, 0.4233), (-0.977, 0.06599, 0.8696), (-0.6412, 0.5287, 1.312), (-1.018, 0.006941, 1.581), (-0.3514, -0.1444, 1.333), (-0.2892, 0.3869, 1.329), (-0.9276, 0.3727, 1.578), (-0.5791, 0.6906, 1.616), (-0.1729, -0.2421, 1.531), (-0.7943, -0.2331, 1.555), (-0.09133, 0.4548, 1.583), (-0.9762, 0.3632, 2.1), (-0.5282, 0.681, 2.11), (-0.2245, -0.531, 2.015), (-0.7435, -0.2689, 2.107), (-1.066, -0.002621, 2.103)], [], [(7, 8, 6), (5, 4, 2, 9), (3, 2, 0, 1), (12, 17, 16), (6, 4, 5, 7), (3, 9, 2), (8, 1, 0), (0, 2, 4, 6, 8), (14, 11, 9, 3), (10, 1, 8, 13), (10, 15, 14), (10, 14, 3, 1), (17, 12, 7, 5), (17, 5, 9, 11), (12, 13, 8, 7), (16, 18, 13, 12), (17, 11, 24, 22), (15, 10, 13, 18), (19, 20, 23, 21, 22, 24), (11, 14, 19, 24), (14, 15, 20, 19), (15, 18, 23, 20), (16, 17, 22, 21), (32, 31, 33), (30, 34, 27, 29), (28, 26, 25, 27), (37, 41, 42), (31, 32, 30, 29), (28, 27, 34), (33, 25, 26), (25, 33, 31, 29, 27), (39, 28, 34, 36), (35, 38, 33, 26), (35, 39, 40), (35, 26, 28, 39), (42, 30, 32, 37), (42, 36, 34, 30), (37, 32, 33, 38), (41, 37, 38, 43), (42, 47, 48, 36), (40, 43, 38, 35), (44, 48, 47, 46, 23, 45), (36, 48, 44, 39), (39, 44, 45, 40), (40, 45, 23, 43), (41, 46, 47, 42), (18, 43, 23), (21, 46, 41, 16), (21, 23, 46), (16, 41, 43, 18)])
_uv = me_cylinder.uv_layers.new(name='UVMap')
_uv.uv.foreach_set('vector', [-0.04024, -0.4399, 0.7616, -1.165, 0.2355, -1.182, -0.08498, -0.5337, 0.1902, -1.182, 0.4555, -1.183, 0.3199, -0.2722, 0.7948, -0.2799, 0.4555, -1.183, 0.8911, -1.182, 1.276, -0.244, 1.136, 0.6551, 2.022, 1.098, 0.7795, 1.051, 1.515, -1.182, 2.008, -1.182, 2.095, -0.5337, 1.368, -0.4399, 0.7948, -0.2799, 0.3199, -0.2722, 0.4555, -1.183, 1.384, -1.165, 1.846, -0.244, 1.751, -1.182, 1.751, 0.8911, 2.208, 0.4555, 2.008, 0.1902, 1.515, 0.2355, 1.384, 0.7616, 0.9334, 1.144, 0.2018, 1.15, 0.3199, -0.2722, 0.7948, -0.2799, 1.716, 0.6135, 1.846, -0.244, 1.384, -1.165, 1.012, 0.6463, 1.716, 0.6135, 1.592, 1.177, 2.289, 1.144, 1.716, 0.6135, 2.289, 1.144, 2.278, -0.2799, 1.846, -0.244, 2.022, 1.098, 1.136, 0.6551, 1.368, -0.4399, 2.095, -0.5337, -0.2783, 1.098, -0.08498, -0.5337, 0.3199, -0.2722, 0.2018, 1.15, -0.1009, 0.6551, 0.9618, 0.6463, 0.7616, -1.165, -0.04024, -0.4399, -0.2962, 1.051, 1.098, 1.155, 0.9618, 0.6463, -0.1009, 0.6551, 2.022, 1.098, 2.469, 1.15, 2.625, 2.157, 1.921, 2.202, 1.592, 1.177, 1.716, 0.6135, 1.012, 0.6463, 0.6164, 1.155, 2.445, 0.9143, 1.49, 1.55, 0.4992, 1.078, 0.8435, -0.8741, 1.921, -0.3499, 2.625, 0.1827, 0.2018, 1.15, 0.9334, 1.144, 0.9143, 2.151, 0.1827, 2.157, 2.289, 1.144, 1.592, 1.177, 1.49, 2.209, 2.445, 2.151, 1.592, 1.177, 0.6164, 1.155, 0.4992, 2.143, 1.49, 2.209, 0.7795, 1.051, 2.022, 1.098, 1.921, 2.202, 0.8435, 2.019, -0.04024, -0.4399, 0.2355, -1.182, 0.7616, -1.165, -0.08498, -0.5337, 0.3199, -0.2722, 0.4555, -1.183, 0.1902, -1.182, 0.7948, -0.2799, 1.276, -0.244, 0.8911, -1.182, 0.4555, -1.183, -0.138, 0.6551, 0.219, 1.051, -1.024, 1.098, -0.5161, -1.182, -0.37, -0.4399, -1.096, -0.5337, -1.009, -1.182, 0.7948, -0.2799, 0.4555, -1.183, 0.3199, -0.2722, -0.3854, -1.165, -0.7521, -1.182, -0.8473, -0.244, -0.7521, 0.8911, -0.3854, 0.7616, -0.5161, 0.2355, -1.009, 0.1902, -1.21, 0.4555, 0.9334, 1.144, 0.7948, -0.2799, 0.3199, -0.2722, 0.2018, 1.15, -0.7176, 0.6135, -0.01363, 0.6463, -0.3854, -1.165, -0.8473, -0.244, -0.7176, 0.6135, -1.29, 1.144, -0.5935, 1.221, -0.7176, 0.6135, -0.8473, -0.244, -1.28, -0.2799, -1.29, 1.144, -1.024, 1.098, -1.096, -0.5337, -0.37, -0.4399, -0.138, 0.6551, -0.2783, 1.098, 0.2018, 1.15, 0.3199, -0.2722, -0.08498, -0.5337, -0.1009, 0.6551, -0.04024, -0.4399, 0.7616, -1.165, 0.9618, 0.6463, -0.2962, 1.051, -0.1009, 0.6551, 0.9618, 0.6463, 1.098, 1.155, -1.024, 1.098, -0.9222, 2.202, -1.568, 2.195, -1.47, 1.15, -0.5935, 1.221, 0.3821, 1.155, -0.01363, 0.6463, -0.7176, 0.6135, -1.388, 0.9143, -1.568, 0.1827, -0.9222, -0.3499, 0.1157, -0.8741, 0.4992, 1.078, -0.4918, 1.55, 0.2018, 1.15, 0.1827, 2.195, 0.9143, 2.189, 0.9334, 1.144, -1.29, 1.144, -1.388, 2.189, -0.4918, 2.209, -0.5935, 1.221, -0.5935, 1.221, -0.4918, 2.209, 0.4992, 2.143, 0.3821, 1.155, 0.219, 1.051, 0.1157, 2.019, -0.9222, 2.202, -1.024, 1.098, 0.6164, 1.155, 0.3821, 1.155, 0.4992, 2.143, 0.8435, 2.019, 0.1157, 2.019, 0.219, 1.051, 0.7795, 1.051, 0.8435, -0.8741, 0.4992, 1.078, 0.1157, -0.8741, 0.7795, -0.2962, 0.219, -0.2962, 0.3821, 1.098, 0.6164, 1.098])
me_cylinder.use_remesh_fix_poles = True
me_cylinder.use_remesh_preserve_attributes = False
me_cylinder.use_mirror_vertex_groups = False
me_cylinder.update()
me_cube_006 = bpy.data.meshes.new('Cube.006')
me_cube_006.from_pydata([(-0.4803, -0.6924, 0.06584), (-0.4803, -0.6331, 0.3133), (-0.4803, -0.02165, 0.4861), (-0.8303, -0.6924, 0.06584), (-0.8303, -0.6331, 0.3133), (-0.959, -0.02961, 0.4617), (-0.9512, -0.5549, 0.06584), (-1.029, -0.225, 0.2886), (-0.3405, 0.4329, 0.06572), (-0.3276, -0.5549, 0.06584), (-0.3335, -0.4111, 0.2617), (-0.3731, -0.004913, 0.4371), (-0.4803, 0.3784, 0.4861), (-0.8303, 0.4675, 0.06584), (-0.8303, 0.3784, 0.4861), (-0.9259, 0.2701, 0.3436), (-0.9848, 0.259, 0.06732), (-0.3874, 0.2701, 0.3988), (-0.4803, -0.1747, 0.3754), (-0.8829, -0.2369, 0.3492), (-0.3366, -0.1079, 0.3375)], [], [(10, 20, 18, 1), (5, 14, 15), (8, 12, 17), (16, 5, 15), (17, 12, 2, 11), (0, 1, 4, 3), (5, 7, 19), (4, 1, 18, 19), (7, 5, 16, 6), (6, 3, 4, 7), (8, 20, 10, 9), (9, 10, 1, 0), (13, 14, 12, 8), (15, 14, 13, 16), (12, 14, 5, 2), (20, 11, 2, 18), (18, 2, 5, 19), (7, 4, 19), (11, 20, 8, 17), (3, 6, 16, 13, 8, 9, 0)])
_uv = me_cube_006.uv_layers.new(name='UVMap')
_uv.uv.foreach_set('vector', [1.161, -0.1469, 1.155, 0.4594, 0.8679, 0.3259, 0.8679, -0.5908, 0.6161, 0.8247, 1.432, 0.8736, 1.215, 0.5886, 1.541, 0.03279, 1.432, 0.8736, 1.215, 0.6989, 1.193, 0.03599, 0.6161, 0.8247, 1.215, 0.5886, 1.054, 1.215, 0.8679, 1.432, 0.8679, 0.632, 1.082, 0.6655, 0.8679, 0.03302, 0.8679, 0.528, 0.1679, 0.528, 0.1679, 0.03302, -0.08961, 0.6161, -0.2299, 0.2254, 0.06261, 0.2014, 0.1679, -0.5908, 0.8679, -0.5908, 0.8679, 0.3259, 0.06261, 0.2014, 0.2254, 0.4785, 0.6161, 0.8247, 1.193, 0.03599, -0.4345, 0.03302, -0.4345, 0.03302, -0.7095, 0.03302, -0.5908, 0.528, 0.2254, 0.4785, 1.541, 0.03279, 0.4594, 0.5763, -0.1469, 0.4247, -0.4345, 0.03302, -0.4345, 0.03302, -0.1469, 0.4247, -0.5908, 0.528, -0.7095, 0.03302, 0.1679, 0.03302, 0.1679, 0.8736, 0.8679, 0.8736, 1.147, 0.03279, 1.215, 0.5886, 1.432, 0.8736, 1.61, 0.03302, 1.193, 0.03599, 0.8679, 1.432, 0.1679, 1.432, -0.08961, 0.6161, 0.8679, 0.632, 1.155, 0.4594, 1.082, 0.6655, 0.8679, 0.632, 0.8679, 0.3259, 0.8679, 0.3259, 0.8679, 0.632, -0.08961, 0.6161, 0.06261, 0.2014, -0.2299, 0.2254, 0.1679, -0.5908, 0.06261, 0.2014, 0.6655, 0.7755, 0.4594, 0.5763, 1.541, 0.03279, 1.215, 0.6989, 0.1679, -0.7095, -0.07391, -0.4345, -0.1412, 1.193, 0.1679, 1.61, 1.147, 1.541, 1.173, -0.4345, 0.8679, -0.7095])
me_cube_006.use_remesh_fix_poles = True
me_cube_006.use_remesh_preserve_attributes = False
me_cube_006.use_mirror_vertex_groups = False
me_cube_006.update()
me_cube_007 = bpy.data.meshes.new('Cube.007')
me_cube_007.from_pydata([(1.064, -0.03675, 2.02), (0.8924, -0.1686, 2.898), (0.9489, 0.601, 1.921), (0.9635, 0.5287, 2.994), (-0.6312, 0.756, 3.045), (-0.07656, -0.6965, 2.309), (0.02398, -0.7283, 2.898), (1.553, 0.7084, 3.496), (1.232, -0.2577, 3.325), (0.02398, -0.8174, 3.325), (0.4793, 0.2952, 4.722), (1.299, 0.2165, 4.472), (0.4378, -0.4567, 4.557), (0.02398, 0.4175, 4.643), (1.599, 0.6321, 4.295), (1.384, -0.334, 4.187), (0.02398, -0.8937, 4.187), (0.7172, -0.8486, 4.187), (0.4398, -0.9047, 3.325), (0.5981, -0.4243, 4.505), (0.7278, 0.3089, 4.559), (-1.115, -0.02443, 2.044), (-0.8445, -0.1686, 2.898), (-1.059, 0.643, 1.949), (-1.06, 0.5316, 2.949), (-1.505, 0.7084, 3.496), (-1.184, -0.2577, 3.325), (-0.4313, 0.2952, 4.722), (-1.278, 0.3277, 4.474), (-1.181, -0.1034, 4.409), (-0.3899, -0.483, 4.557), (-1.551, 0.6321, 4.295), (-1.336, -0.334, 4.187), (-0.9827, 0.2205, 2.951), (-0.6693, -0.8486, 4.187), (-0.3918, -0.9047, 3.325), (-0.5502, -0.4243, 4.505), (-0.6799, 0.3089, 4.559), (0.5241, 0.6647, 4.496), (0.5585, 0.9328, 3.909), (-0.4566, 0.6665, 4.537), (0.1278, 0.7311, 3.021), (0.005654, 1.003, 1.794), (-0.6091, 0.9508, 3.88), (1.019, 0.2136, 1.981), (-0.3162, -0.455, 2.243), (0.05681, -0.4021, 2.211), (0.8327, 0.09436, 2.026), (-0.8872, 0.4084, 2.012), (0.1046, 0.6869, 1.884), (-0.7254, 0.3209, 1.72), (-0.3302, -0.2144, 1.8), (0.6817, 0.006831, 1.733), (0.04279, -0.2466, 1.789), (0.09061, 0.5146, 1.794)], [], [(2, 3, 0, 44), (3, 41, 4, 39, 7), (2, 42, 41, 3), (11, 15, 14), (6, 22, 21, 5), (32, 29, 28, 31), (32, 34, 16, 30, 36, 29), (21, 22, 33), (23, 42, 2, 44, 47, 49, 48), (3, 7, 8, 1), (6, 5, 0, 1), (16, 9, 18, 17), (1, 8, 18), (20, 19, 11), (15, 8, 7, 14), (13, 10, 20), (17, 15, 11, 19, 12, 16), (8, 15, 17, 18), (0, 3, 1), (10, 12, 19, 20), (33, 24, 23, 21), (23, 24, 4), (23, 48, 45, 5, 21), (26, 25, 24, 33, 22), (24, 25, 4), (35, 9, 16, 34), (6, 35, 22), (37, 28, 29, 36), (25, 26, 32, 31), (31, 28, 37), (26, 35, 34, 32), (27, 37, 36, 30), (9, 35, 6), (35, 26, 22), (9, 6, 18), (6, 1, 18), (11, 14, 20), (14, 38, 13, 20), (27, 13, 37), (13, 40, 31, 37), (13, 30, 12), (12, 10, 13), (13, 27, 30), (30, 16, 12), (13, 38, 39, 43, 40), (39, 38, 14, 7), (40, 43, 25, 31), (41, 42, 23, 4), (25, 43, 4), (43, 39, 4), (45, 46, 47, 44, 0, 5), (50, 54, 52, 53, 51), (49, 47, 52, 54), (47, 46, 53, 52), (48, 49, 54, 50), (46, 45, 51, 53), (45, 48, 50, 51)])
_uv = me_cube_007.uv_layers.new(name='UVMap')
_uv.uv.foreach_set('vector', [1.587, -2.866, 1.442, -0.7191, 0.3111, -2.667, 0.8118, -2.745, 2.523, -0.7191, 0.8516, -0.6656, -0.6664, -0.6171, 1.713, -0.05698, 3.702, 0.2857, 2.494, -2.866, 0.6074, -3.119, 0.8516, -0.6656, 2.523, -0.7191, 0.8176, 2.237, -0.2835, 1.668, 1.649, 1.883, 0.644, -0.9102, -1.093, -0.9102, -1.634, -2.619, 0.443, -2.088, -2.075, -0.2835, -1.765, 0.1777, -1.959, 1.04, -2.507, 1.649, -2.075, -0.2835, -0.7425, -1.313, 0.644, -1.403, -0.1836, -0.5814, -0.5043, -0.464, -1.765, 0.1777, 0.3357, -2.619, 0.04741, -0.9102, 0.8256, -0.8049, -1.522, 1.671, 0.6074, 2.391, 2.494, 1.587, 2.634, 0.8118, 2.261, 0.5733, 0.8059, 1.762, -1.178, 1.201, 1.442, -0.7191, 1.801, 0.2857, -0.1308, -0.05792, 0.04741, -0.9102, 0.644, -0.9102, 0.443, -2.088, 2.725, -2.667, 2.381, -0.9102, 0.644, 1.668, 0.644, -0.05792, 1.476, -0.05792, 2.031, 1.668, 2.381, -0.9102, 3.06, -0.05792, 1.476, -0.05792, 2.052, 1.002, 1.792, -0.464, 3.194, 0.8176, -0.2835, 1.668, -0.1308, -0.05792, 1.801, 0.2857, 1.649, 1.883, 0.644, 2.579, 1.555, 2.737, 2.052, 2.411, 2.031, -1.313, 3.363, -0.2835, 3.194, 0.8176, 1.792, -0.464, 1.472, -0.5289, 0.644, -1.403, 3.06, -0.05792, 3.363, 1.668, 2.031, 1.668, 1.476, -0.05792, 0.3111, -2.667, 1.442, -0.7191, 0.04741, -0.9102, 1.555, 0.975, 1.472, -0.5289, 1.792, -0.464, 2.052, 1.002, 0.8256, -0.8049, 1.448, -0.8087, 1.671, -2.809, 0.3357, -2.619, -1.522, -2.809, -1.524, -0.8087, -0.6664, -0.6171, -1.522, 1.671, -1.178, 1.201, -0.03627, -0.3551, 0.443, -1.008, -1.634, 0.3357, -0.1308, -0.05792, 1.801, 0.2857, 1.448, -0.8087, 0.8256, -0.8049, 0.04741, -0.9102, -1.524, -0.8087, -2.414, 0.2857, -0.6664, -0.6171, -0.1876, -0.05792, 0.644, -0.05792, 0.644, 1.668, -0.7425, 1.668, 0.644, -1.072, -0.1876, -1.425, -1.093, 0.04741, -0.7636, 1.002, -1.959, 1.04, -1.765, 0.1777, -0.5043, -0.464, 1.801, 0.2857, -0.1308, -0.05792, -0.2835, 1.668, 1.649, 1.883, -2.507, 1.649, -1.959, 1.04, -0.7636, 1.002, -1.772, -0.05792, -0.1876, -0.05792, -0.7425, 1.668, -2.075, 1.668, -0.2666, 0.975, -0.7636, 1.002, -0.5043, -0.464, -0.1836, -0.5814, 0.644, -0.05792, -0.1876, -0.05792, 0.644, -0.9102, -0.1876, -0.05792, -1.772, -0.05792, -1.093, -0.9102, 0.644, -0.05792, 0.644, -0.9102, 1.476, -0.05792, 0.644, -1.072, 2.381, 0.04741, 1.476, -1.425, 3.194, 0.8176, 3.795, 1.649, 2.052, 1.002, 3.795, 1.649, 1.644, 1.714, 0.644, 1.22, 2.052, 1.002, -0.2666, 2.737, 0.644, 2.579, -0.7636, 2.411, 0.644, 1.22, -0.3172, 1.718, -2.507, 1.649, -0.7636, 1.002, 0.644, 1.22, -0.1836, -0.5814, 1.472, -0.5289, 1.472, -0.5289, 1.555, 0.975, 0.644, 1.22, 0.644, 1.22, -0.2666, 0.975, -0.1836, -0.5814, -0.1836, -0.5814, 0.644, -1.403, 1.472, -0.5289, 0.644, 2.579, 1.644, 2.285, 1.713, -0.05698, -0.6221, -0.2389, -0.3172, 2.367, 1.713, -0.05698, 1.644, 2.285, 3.795, 1.883, 3.702, 0.2857, -0.3172, 2.367, -0.6221, -0.2389, -2.414, 0.2857, -2.507, 1.883, 0.8516, -0.6656, 0.6074, -3.119, -1.522, -2.809, -0.6664, -0.6171, -2.414, 0.2857, -0.6221, -0.2389, -0.6664, -0.6171, -0.6221, -0.2389, 1.713, -0.05698, -0.6664, -0.6171, -0.03627, -0.3551, 0.7097, -0.4199, 2.261, 0.5733, 2.634, 0.8118, 2.725, 0.3111, 0.443, -1.008, -1.178, 1.201, 0.8059, 1.762, 2.261, 0.5733, 0.7097, -0.4199, -0.03627, -0.3551, 0.8059, 1.762, 2.261, 0.5733, 2.261, 0.5733, 0.8059, 1.762, 2.261, 0.5733, 0.7097, -0.4199, 0.7097, -0.4199, 2.261, 0.5733, -1.178, 1.201, 0.8059, 1.762, 0.8059, 1.762, -1.178, 1.201, 0.7097, -0.4199, -0.03627, -0.3551, -0.03627, -0.3551, 0.7097, -0.4199, -0.03627, -0.3551, -1.178, 1.201, -1.178, 1.201, -0.03627, -0.3551])
me_cube_007.use_remesh_fix_poles = True
me_cube_007.use_remesh_preserve_attributes = False
me_cube_007.use_mirror_vertex_groups = False
me_cube_007.update()
me_cylinder_001 = bpy.data.meshes.new('Cylinder.001')
me_cylinder_001.from_pydata([(-1.81, -0.101, 1.714), (-2.078, -0.2981, 1.929), (-1.66, -0.42, 1.869), (-1.478, -0.101, 1.869), (-1.66, 0.218, 1.869), (-2.078, 0.09618, 1.929), (-1.903, -0.42, 2.204), (-1.448, -0.2224, 2.211), (-1.492, 0.01002, 2.204), (-1.622, 0.7104, 3.454), (-1.703, -0.1801, 3.473), (-1.947, 0.5235, 2.957), (-2.007, 0.27, 3.242), (-1.698, -0.09859, 2.77), (-1.415, 0.06197, 2.744), (-1.646, 0.5726, 3.997), (-1.086, 0.5746, 3.813), (-1.749, 0.1978, 4.173), (-1.218, -0.2061, 4.037), (-0.9284, -0.1113, 3.644), (-0.8638, 0.3356, 3.69), (-1.27, 0.3837, 2.845), (-2.068, 0.04888, 2.113), (-1.628, 0.4748, 2.405), (-1.692, -0.1914, 2.322), (-1.598, -0.1495, 2.259), (-1.84, -0.2193, 2.31), (-1.971, -0.211, 2.237), (-1.899, 0.1996, 2.215), (-1.631, 0.1552, 2.152), (-2.024, -0.03086, 2.13), (-1.252, 0.2805, 4.252), (-1.625, 0.6516, 2.915), (-1.357, 0.5247, 2.962), (-1.409, -0.169, 3.851), (-1.316, -0.2487, 3.636), (-1.448, 0.6425, 3.633), (-1.11, 0.4301, 3.299), (-1.221, 0.5497, 3.387), (-1.726, -0.03034, 3.95), (-1.916, -0.01943, 3.006), (-1.878, 0.2339, 3.707)], [], [(0, 2, 1), (1, 5, 0), (0, 3, 2), (0, 4, 3), (0, 5, 4), (1, 30, 22, 5), (2, 6, 1), (3, 7, 2), (4, 8, 3), (5, 28, 4), (1, 6, 27, 30), (2, 7, 6), (3, 8, 7), (4, 28, 29, 8), (5, 22, 28), (6, 26, 27), (7, 24, 26, 6), (8, 25, 24, 7), (15, 31, 16), (39, 10, 34), (19, 21, 20), (39, 17, 41), (33, 23, 32), (14, 10, 13), (14, 13, 24, 25), (12, 11, 22), (21, 8, 29, 23), (40, 12, 27), (9, 15, 16, 36), (41, 17, 15, 11), (35, 34, 10), (16, 31, 20), (15, 17, 31), (38, 37, 33), (19, 14, 21), (23, 28, 22, 11), (10, 12, 40), (21, 23, 33), (11, 9, 32), (9, 11, 15), (10, 14, 35), (13, 26, 24), (12, 22, 30, 27), (8, 21, 14, 25), (23, 29, 28), (31, 18, 19, 20), (18, 31, 17), (23, 11, 32), (33, 32, 9), (34, 35, 19, 18), (14, 19, 35), (38, 33, 9, 36), (20, 21, 33, 37), (16, 38, 36), (16, 20, 37, 38), (17, 39, 34, 18), (13, 10, 40), (13, 40, 27, 26), (12, 41, 11), (10, 39, 41, 12)])
_uv = me_cylinder_001.uv_layers.new(name='UVMap')
_uv.uv.foreach_set('vector', [-3.167, 0.191, -2.868, -0.447, -3.704, -0.2033, -3.704, -0.2033, -3.704, 0.5853, -3.167, 0.191, -3.167, 0.191, -2.503, 0.191, -2.868, -0.447, -3.167, 0.191, -2.868, 0.829, -2.503, 0.191, -3.167, 0.191, -3.704, 0.5853, -2.868, 0.829, -0.2033, -1.149, 0.3312, -0.7464, 0.4907, -0.7804, 0.5853, -1.149, -2.868, -1.268, -3.353, -0.5967, -3.704, -1.149, 0.191, -1.268, -0.05193, -0.5836, -0.447, -1.268, 0.829, -1.268, 0.413, -0.5967, 0.191, -1.268, -3.704, -1.149, -3.347, -0.5761, -2.868, -1.268, -0.2033, -1.149, -0.447, -0.5967, -0.02907, -0.5322, 0.3312, -0.7464, -2.868, -1.268, -2.444, -0.5836, -3.353, -0.5967, 0.191, -1.268, 0.413, -0.5967, -0.05193, -0.5836, -2.868, -1.268, -3.347, -0.5761, -2.81, -0.7024, -2.533, -0.5967, 0.5853, -1.149, 0.4907, -0.7804, 0.7921, -0.5761, -0.447, -0.5967, -0.04573, -0.3862, -0.02907, -0.5322, -2.444, -0.05193, -2.932, 0.01023, -3.228, -0.04573, -3.353, -0.447, -2.533, 0.413, -2.744, 0.09386, -2.932, 0.01023, -2.444, -0.05193, -2.839, 1.538, -2.346, 0.7821, -1.646, 0.7756, -3.0, 2.73, -2.955, 2.12, -2.365, 2.697, 0.1704, 2.283, 1.16, 0.6837, 1.064, 2.374, 0.3323, 2.73, 0.7885, 3.34, 0.8608, 2.409, -2.225, 1.716, -2.804, -0.1956, -3.061, 0.8536, -2.379, 0.4826, -2.955, 2.12, -2.943, 0.5341, -2.379, 0.4826, -2.943, 0.5341, -2.932, -0.3607, -2.744, -0.4875, 0.933, 1.479, 1.636, 0.908, 0.4907, -0.7804, 1.16, 0.6837, 0.413, -0.5967, 0.7033, -0.7024, 1.343, -0.1956, -3.253, 1.006, -3.562, 1.479, -3.376, -0.5322, -3.317, 1.903, -2.839, 3.137, -1.646, 3.628, -2.482, 2.766, 0.8608, 2.409, 0.7885, 3.34, 1.538, 3.137, 1.636, 0.908, -1.573, 2.265, -2.365, 2.697, -2.955, 2.12, -1.646, 0.7756, -0.8325, 1.922, 1.064, 2.374, -2.839, 1.538, -3.045, 0.7885, -2.346, 0.7821, -1.935, 2.672, -1.75, 2.045, -2.225, 1.716, 0.1704, 2.283, 0.5169, 0.4826, 1.16, 0.6837, -2.804, -0.1956, -3.347, -0.5761, -3.683, -0.7804, -3.442, 0.908, -0.124, 2.12, 0.933, 1.479, 0.5644, 1.006, -2.088, 0.6837, -2.804, -0.1956, -2.225, 1.716, -3.442, 0.908, -3.317, 1.903, -3.061, 0.8536, 1.803, 1.903, 1.636, 0.908, 1.538, 3.137, -2.955, 2.12, -2.379, 0.4826, -1.573, 2.265, -2.943, 0.5341, -3.228, -0.3862, -2.932, -0.3607, 0.933, 1.479, 0.4907, -0.7804, 0.3312, -0.7464, -0.02907, -0.5322, 0.413, -0.5967, 1.16, 0.6837, 0.5169, 0.4826, 0.09386, -0.4875, -2.804, 1.343, -2.81, 0.7033, -3.347, 0.7921, -0.8325, 1.922, -0.0192, 3.069, 0.1704, 2.283, 1.064, 2.374, -0.0192, 3.069, -2.346, 0.7821, -3.045, 0.7885, -2.804, -0.1956, -3.442, 0.908, -3.061, 0.8536, -2.225, 1.716, -3.061, 0.8536, -3.317, 1.903, -2.365, 2.697, -1.573, 2.265, -1.405, 2.283, -1.984, 3.069, -2.379, 0.4826, -1.405, 2.283, -1.573, 2.265, -1.935, 2.672, -2.225, 1.716, -3.317, 1.903, -2.482, 2.766, -1.276, 2.374, -2.088, 0.6837, -2.225, 1.716, -1.75, 2.045, -1.646, 3.628, -1.935, 2.672, -2.482, 2.766, -1.646, 3.628, -1.276, 2.374, -1.75, 2.045, -1.935, 2.672, -3.045, 3.34, -3.0, 2.73, -2.365, 2.697, -1.984, 3.069, 0.1958, 0.5341, -0.124, 2.12, 0.5644, 1.006, -2.943, 0.5341, -3.253, 1.006, -3.376, -0.5322, -3.228, -0.3862, 0.933, 1.479, 0.8608, 2.409, 1.636, 0.908, -0.124, 2.12, 0.3323, 2.73, 0.8608, 2.409, 0.933, 1.479])
me_cylinder_001.use_remesh_fix_poles = True
me_cylinder_001.use_remesh_preserve_attributes = False
me_cylinder_001.use_mirror_vertex_groups = False
me_cylinder_001.update()
me_icosphere_002 = bpy.data.meshes.new('Icosphere.002')
me_icosphere_002.from_pydata([(0.4455, -0.5539, 5.127), (-0.486, 0.09107, 4.841), (-0.145, 0.4831, 4.912), (0.5237, 0.12, 4.841), (0.1345, -0.6395, 5.52), (-0.4512, -0.4035, 5.45), (0.01133, -0.5585, 4.794), (0.3175, -0.05589, 4.5), (-0.2135, -0.2284, 4.5), (-0.0675, 0.2257, 4.534), (-0.3549, 0.4696, 5.198), (-0.647, -0.0292, 5.233), (0.4038, 0.4688, 5.198), (0.5371, -0.03261, 5.7), (-0.3866, -0.5632, 5.05), (-0.3275, 0.4205, 5.59), (0.02401, 0.6103, 5.108), (0.3641, 0.4298, 5.59), (0.4611, -0.3869, 5.484), (-0.1369, -0.5756, 5.574), (0.1328, -0.3942, 5.805), (-0.04158, 0.1425, 5.907), (-0.4311, -0.1389, 5.755), (0.1859, 0.4541, 4.867), (0.6921, -0.00828, 5.232)], [], [(0, 7, 3), (0, 3, 24), (1, 14, 11), (2, 1, 10), (3, 23, 12), (6, 4, 14), (3, 12, 24), (14, 19, 5), (14, 4, 19), (0, 18, 4), (10, 1, 11), (4, 6, 0), (7, 23, 3), (7, 9, 23), (9, 2, 23), (9, 1, 2), (9, 8, 1), (8, 14, 1), (8, 6, 14), (8, 7, 6), (7, 0, 6), (2, 10, 16), (4, 18, 20), (5, 19, 22), (15, 22, 21), (17, 15, 21), (13, 17, 21), (22, 20, 21), (22, 19, 20), (19, 4, 20), (20, 13, 21), (20, 18, 13), (24, 17, 13), (24, 12, 17), (16, 15, 17), (16, 10, 15), (11, 22, 15), (11, 5, 22), (0, 24, 18), (24, 13, 18), (12, 16, 17), (12, 23, 16), (23, 2, 16), (10, 11, 15), (11, 14, 5), (7, 8, 9)])
_uv = me_icosphere_002.uv_layers.new(name='UVMap')
_uv.uv.foreach_set('vector', [-0.3634, 0.2791, 0.4535, -0.7489, 0.7421, -0.1904, -0.3634, 0.2791, 0.7421, -0.1904, 0.5316, 0.5916, 0.6946, -0.1894, -0.3786, 0.2919, 0.4973, 0.5928, 1.338, -0.0737, 0.6946, -0.1894, 1.315, 0.3958, 1.326, -0.1904, 0.7716, -0.1467, 1.129, 0.3964, 0.4852, -0.267, 0.6873, 1.063, -0.1676, 0.2919, 0.7421, -0.1904, 1.314, 0.3964, 0.5316, 0.5916, -0.1676, 0.2919, 0.242, 1.152, -0.2735, 0.9488, -0.1676, 0.2919, 0.6873, 1.063, 0.242, 1.152, 1.197, 0.2791, 1.223, 1.005, 0.6873, 1.063, 1.315, 0.3958, 0.6946, -0.1894, 0.4973, 0.5928, 0.6873, 1.063, 0.4852, -0.267, 1.197, 0.2791, 0.9875, 0.4535, 0.7716, 1.29, 1.326, 0.7421, 0.9875, 0.4535, 0.3559, 0.9154, 0.7716, 1.29, 0.3559, -0.6935, 0.2287, -0.0737, 0.7716, -0.1467, 0.3559, -0.6935, -0.3305, -0.1894, 0.2287, -0.0737, 0.3559, 0.9154, 0.1164, 0.1705, -0.3305, 0.6946, 0.1705, -0.7489, -0.3786, 0.2919, 0.6946, -0.1894, 0.1164, -0.7489, 0.4852, -0.267, -0.1676, 0.2919, 0.1164, 0.1705, 0.9875, 0.4535, 0.4852, -0.371, 0.9875, -0.7489, 1.197, 0.2791, 0.4852, -0.267, 0.2287, -0.0737, -0.1155, 0.3958, 0.506, 0.3877, 0.6873, 1.063, 1.223, 1.005, 0.6845, 1.531, -0.2735, 0.9488, 0.242, 1.152, -0.2405, 1.449, -0.07055, 1.235, -0.2405, 0.3174, 0.3984, 0.7789, 1.064, 1.178, -0.07055, 1.179, 0.3984, 1.698, 1.348, 0.4917, 1.064, 1.25, 0.3984, 0.7789, -0.2405, 0.3174, 0.6845, -0.1015, 0.3984, 0.7789, -0.2405, 0.3174, 0.242, -0.399, 0.6845, -0.1015, 0.242, 1.152, 0.6873, 1.063, 0.6845, 1.531, 0.6845, -0.1015, 1.348, 0.4917, 0.3984, 0.7789, 0.6845, -0.1015, 1.223, -0.08943, 1.348, 0.4917, 0.5316, 0.5916, 1.25, 1.178, 0.4917, 1.359, 0.5316, 0.5916, 1.314, 0.3964, 1.25, 1.178, 0.506, 0.3877, -0.07055, 1.179, 1.064, 1.178, 0.506, 0.3877, -0.1155, 0.3958, -0.07055, 1.179, 0.4973, 0.5928, 0.3174, 1.449, 1.235, 1.179, 0.4973, 0.5928, -0.1166, 0.9488, 0.3174, 1.449, -0.3634, 0.2791, 0.5316, 0.5916, -0.08943, 1.005, 0.5316, 0.5916, 0.4917, 1.359, -0.08943, 1.005, 1.129, 0.3964, 0.506, 0.3877, 1.064, 1.178, 1.129, 0.3964, 0.7716, -0.1467, 0.506, 0.3877, 0.7716, -0.1467, 0.2287, -0.0737, 0.506, 0.3877, 1.315, 0.3958, 0.4973, 0.5928, 1.235, 1.179, 0.4973, 0.5928, -0.3786, 0.2919, -0.1166, 0.9488, 0.9875, 0.4535, 0.1164, 0.1705, 0.3559, 0.9154])
me_icosphere_002.use_remesh_fix_poles = True
me_icosphere_002.use_remesh_preserve_attributes = False
me_icosphere_002.use_mirror_vertex_groups = False
me_icosphere_002.update()
arm_boxerstatue = bpy.data.armatures.new('BoxerStatue')  # bones are not reproduced

# ---- objects
ob_arm_001 = bpy.data.objects.new('Arm.001', me_cylinder_003)
ob_bottom_001 = bpy.data.objects.new('Bottom.001', me_cylinder_002)
ob_icosphere_001 = bpy.data.objects.new('Icosphere.001', me_icosphere_001)
ob_shoel_001 = bpy.data.objects.new('ShoeL.001', me_cube_004)
ob_shoer_001 = bpy.data.objects.new('ShoeR.001', me_cube_003)
ob_top_001 = bpy.data.objects.new('Top.001', me_cube_002)
ob_plane = bpy.data.objects.new('Plane', me_plane)
ob_shoel = bpy.data.objects.new('ShoeL', me_cube_001)
ob_bottom = bpy.data.objects.new('Bottom', me_cylinder)
ob_shoer = bpy.data.objects.new('ShoeR', me_cube_006)
ob_top = bpy.data.objects.new('Top', me_cube_007)
ob_arm = bpy.data.objects.new('Arm', me_cylinder_001)
ob_icosphere = bpy.data.objects.new('Icosphere', me_icosphere_002)
ob_boxerrig = bpy.data.objects.new('BoxerRig', arm_boxerstatue)

# ---- transforms, parenting, visibility, modifiers, constraints
ob_arm_001.parent = ob_plane
ob_arm_001.matrix_parent_inverse = Matrix(((1.0, -0.0, 0.0, -29.68), (-0.0, 1.0, -0.0, 0.0), (0.0, -0.0, 1.0, -0.0), (-0.0, 0.0, -0.0, 1.0)))
ob_arm_001.location = (31.0, 0.0, 0.0)
ob_arm_001.scale = (4.0, 4.0, 4.0)
ob_arm_001.lineart.crease_threshold = 0.0
_vg = ob_arm_001.vertex_groups.new(name='spine')
_vg = ob_arm_001.vertex_groups.new(name='spine.001')
_vg = ob_arm_001.vertex_groups.new(name='spine.002')
_vg = ob_arm_001.vertex_groups.new(name='spine.003')
_vg = ob_arm_001.vertex_groups.new(name='spine.004')
_vg = ob_arm_001.vertex_groups.new(name='spine.005')
_vg = ob_arm_001.vertex_groups.new(name='spine.006')
_vg = ob_arm_001.vertex_groups.new(name='shoulder.L')
_vg = ob_arm_001.vertex_groups.new(name='upper_arm.L')
_vg = ob_arm_001.vertex_groups.new(name='forearm.L')
_vg = ob_arm_001.vertex_groups.new(name='hand.L')
_vg = ob_arm_001.vertex_groups.new(name='shoulder.R')
_vg = ob_arm_001.vertex_groups.new(name='upper_arm.R')
_vg = ob_arm_001.vertex_groups.new(name='forearm.R')
_vg = ob_arm_001.vertex_groups.new(name='hand.R')
_vg = ob_arm_001.vertex_groups.new(name='breast.L')
_vg = ob_arm_001.vertex_groups.new(name='breast.R')
_vg = ob_arm_001.vertex_groups.new(name='thigh.L')
_vg = ob_arm_001.vertex_groups.new(name='shin.L')
_vg = ob_arm_001.vertex_groups.new(name='foot.L')
_vg = ob_arm_001.vertex_groups.new(name='thigh.R')
_vg = ob_arm_001.vertex_groups.new(name='shin.R')
_vg = ob_arm_001.vertex_groups.new(name='foot.R')
ob_bottom_001.parent = ob_plane
ob_bottom_001.matrix_parent_inverse = Matrix(((1.0, -0.0, 0.0, -29.68), (-0.0, 1.0, -0.0, 0.0), (0.0, -0.0, 1.0, -0.0), (-0.0, 0.0, -0.0, 1.0)))
ob_bottom_001.location = (31.0, 0.0, 0.0)
ob_bottom_001.scale = (4.0, 4.0, 4.0)
ob_bottom_001.lineart.crease_threshold = 0.0
_vg = ob_bottom_001.vertex_groups.new(name='spine')
_vg = ob_bottom_001.vertex_groups.new(name='spine.001')
_vg = ob_bottom_001.vertex_groups.new(name='spine.002')
_vg = ob_bottom_001.vertex_groups.new(name='spine.003')
_vg = ob_bottom_001.vertex_groups.new(name='spine.004')
_vg = ob_bottom_001.vertex_groups.new(name='spine.005')
_vg = ob_bottom_001.vertex_groups.new(name='spine.006')
_vg = ob_bottom_001.vertex_groups.new(name='shoulder.L')
_vg = ob_bottom_001.vertex_groups.new(name='upper_arm.L')
_vg = ob_bottom_001.vertex_groups.new(name='forearm.L')
_vg = ob_bottom_001.vertex_groups.new(name='hand.L')
_vg = ob_bottom_001.vertex_groups.new(name='shoulder.R')
_vg = ob_bottom_001.vertex_groups.new(name='upper_arm.R')
_vg = ob_bottom_001.vertex_groups.new(name='forearm.R')
_vg = ob_bottom_001.vertex_groups.new(name='hand.R')
_vg = ob_bottom_001.vertex_groups.new(name='breast.L')
_vg = ob_bottom_001.vertex_groups.new(name='breast.R')
_vg = ob_bottom_001.vertex_groups.new(name='thigh.L')
_vg = ob_bottom_001.vertex_groups.new(name='shin.L')
_vg = ob_bottom_001.vertex_groups.new(name='foot.L')
_vg = ob_bottom_001.vertex_groups.new(name='thigh.R')
_vg = ob_bottom_001.vertex_groups.new(name='shin.R')
_vg = ob_bottom_001.vertex_groups.new(name='foot.R')
ob_icosphere_001.parent = ob_plane
ob_icosphere_001.matrix_parent_inverse = Matrix(((1.0, -0.0, 0.0, -29.68), (-0.0, 1.0, -0.0, 0.0), (0.0, -0.0, 1.0, -0.0), (-0.0, 0.0, -0.0, 1.0)))
ob_icosphere_001.location = (31.0, 0.0, 0.0)
ob_icosphere_001.scale = (4.0, 4.0, 4.0)
ob_icosphere_001.lineart.crease_threshold = 0.0
_vg = ob_icosphere_001.vertex_groups.new(name='spine')
_vg = ob_icosphere_001.vertex_groups.new(name='spine.001')
_vg = ob_icosphere_001.vertex_groups.new(name='spine.002')
_vg = ob_icosphere_001.vertex_groups.new(name='spine.003')
_vg = ob_icosphere_001.vertex_groups.new(name='spine.004')
_vg = ob_icosphere_001.vertex_groups.new(name='spine.005')
_vg = ob_icosphere_001.vertex_groups.new(name='spine.006')
_vg = ob_icosphere_001.vertex_groups.new(name='shoulder.L')
_vg = ob_icosphere_001.vertex_groups.new(name='upper_arm.L')
_vg = ob_icosphere_001.vertex_groups.new(name='forearm.L')
_vg = ob_icosphere_001.vertex_groups.new(name='hand.L')
_vg = ob_icosphere_001.vertex_groups.new(name='shoulder.R')
_vg = ob_icosphere_001.vertex_groups.new(name='upper_arm.R')
_vg = ob_icosphere_001.vertex_groups.new(name='forearm.R')
_vg = ob_icosphere_001.vertex_groups.new(name='hand.R')
_vg = ob_icosphere_001.vertex_groups.new(name='breast.L')
_vg = ob_icosphere_001.vertex_groups.new(name='breast.R')
_vg = ob_icosphere_001.vertex_groups.new(name='thigh.L')
_vg = ob_icosphere_001.vertex_groups.new(name='shin.L')
_vg = ob_icosphere_001.vertex_groups.new(name='foot.L')
_vg = ob_icosphere_001.vertex_groups.new(name='thigh.R')
_vg = ob_icosphere_001.vertex_groups.new(name='shin.R')
_vg = ob_icosphere_001.vertex_groups.new(name='foot.R')
ob_shoel_001.parent = ob_plane
ob_shoel_001.matrix_parent_inverse = Matrix(((1.0, -0.0, 0.0, -29.68), (-0.0, 1.0, -0.0, 0.0), (0.0, -0.0, 1.0, -0.0), (-0.0, 0.0, -0.0, 1.0)))
ob_shoel_001.location = (31.0, 0.0, 0.0)
ob_shoel_001.scale = (4.0, 4.0, 4.0)
ob_shoel_001.lineart.crease_threshold = 0.0
_vg = ob_shoel_001.vertex_groups.new(name='spine')
_vg = ob_shoel_001.vertex_groups.new(name='spine.001')
_vg = ob_shoel_001.vertex_groups.new(name='spine.002')
_vg = ob_shoel_001.vertex_groups.new(name='spine.003')
_vg = ob_shoel_001.vertex_groups.new(name='spine.004')
_vg = ob_shoel_001.vertex_groups.new(name='spine.005')
_vg = ob_shoel_001.vertex_groups.new(name='spine.006')
_vg = ob_shoel_001.vertex_groups.new(name='shoulder.L')
_vg = ob_shoel_001.vertex_groups.new(name='upper_arm.L')
_vg = ob_shoel_001.vertex_groups.new(name='forearm.L')
_vg = ob_shoel_001.vertex_groups.new(name='hand.L')
_vg = ob_shoel_001.vertex_groups.new(name='shoulder.R')
_vg = ob_shoel_001.vertex_groups.new(name='upper_arm.R')
_vg = ob_shoel_001.vertex_groups.new(name='forearm.R')
_vg = ob_shoel_001.vertex_groups.new(name='hand.R')
_vg = ob_shoel_001.vertex_groups.new(name='breast.L')
_vg = ob_shoel_001.vertex_groups.new(name='breast.R')
_vg = ob_shoel_001.vertex_groups.new(name='thigh.L')
_vg = ob_shoel_001.vertex_groups.new(name='shin.L')
_vg = ob_shoel_001.vertex_groups.new(name='foot.L')
_vg = ob_shoel_001.vertex_groups.new(name='thigh.R')
_vg = ob_shoel_001.vertex_groups.new(name='shin.R')
_vg = ob_shoel_001.vertex_groups.new(name='foot.R')
ob_shoer_001.parent = ob_plane
ob_shoer_001.matrix_parent_inverse = Matrix(((1.0, -0.0, 0.0, -29.68), (-0.0, 1.0, -0.0, 0.0), (0.0, -0.0, 1.0, -0.0), (-0.0, 0.0, -0.0, 1.0)))
ob_shoer_001.location = (31.0, 0.0, 0.0)
ob_shoer_001.scale = (4.0, 4.0, 4.0)
ob_shoer_001.lineart.crease_threshold = 0.0
_vg = ob_shoer_001.vertex_groups.new(name='spine')
_vg = ob_shoer_001.vertex_groups.new(name='spine.001')
_vg = ob_shoer_001.vertex_groups.new(name='spine.002')
_vg = ob_shoer_001.vertex_groups.new(name='spine.003')
_vg = ob_shoer_001.vertex_groups.new(name='spine.004')
_vg = ob_shoer_001.vertex_groups.new(name='spine.005')
_vg = ob_shoer_001.vertex_groups.new(name='spine.006')
_vg = ob_shoer_001.vertex_groups.new(name='shoulder.L')
_vg = ob_shoer_001.vertex_groups.new(name='upper_arm.L')
_vg = ob_shoer_001.vertex_groups.new(name='forearm.L')
_vg = ob_shoer_001.vertex_groups.new(name='hand.L')
_vg = ob_shoer_001.vertex_groups.new(name='shoulder.R')
_vg = ob_shoer_001.vertex_groups.new(name='upper_arm.R')
_vg = ob_shoer_001.vertex_groups.new(name='forearm.R')
_vg = ob_shoer_001.vertex_groups.new(name='hand.R')
_vg = ob_shoer_001.vertex_groups.new(name='breast.L')
_vg = ob_shoer_001.vertex_groups.new(name='breast.R')
_vg = ob_shoer_001.vertex_groups.new(name='thigh.L')
_vg = ob_shoer_001.vertex_groups.new(name='shin.L')
_vg = ob_shoer_001.vertex_groups.new(name='foot.L')
_vg = ob_shoer_001.vertex_groups.new(name='thigh.R')
_vg = ob_shoer_001.vertex_groups.new(name='shin.R')
_vg = ob_shoer_001.vertex_groups.new(name='foot.R')
ob_top_001.parent = ob_plane
ob_top_001.matrix_parent_inverse = Matrix(((1.0, -0.0, 0.0, -29.68), (-0.0, 1.0, -0.0, 0.0), (0.0, -0.0, 1.0, -0.0), (-0.0, 0.0, -0.0, 1.0)))
ob_top_001.location = (31.0, 0.0, 0.0)
ob_top_001.scale = (4.0, 4.0, 4.0)
ob_top_001.lineart.crease_threshold = 0.0
_vg = ob_top_001.vertex_groups.new(name='spine')
_vg = ob_top_001.vertex_groups.new(name='spine.001')
_vg = ob_top_001.vertex_groups.new(name='spine.002')
_vg = ob_top_001.vertex_groups.new(name='spine.003')
_vg = ob_top_001.vertex_groups.new(name='spine.004')
_vg = ob_top_001.vertex_groups.new(name='spine.005')
_vg = ob_top_001.vertex_groups.new(name='spine.006')
_vg = ob_top_001.vertex_groups.new(name='shoulder.L')
_vg = ob_top_001.vertex_groups.new(name='upper_arm.L')
_vg = ob_top_001.vertex_groups.new(name='forearm.L')
_vg = ob_top_001.vertex_groups.new(name='hand.L')
_vg = ob_top_001.vertex_groups.new(name='shoulder.R')
_vg = ob_top_001.vertex_groups.new(name='upper_arm.R')
_vg = ob_top_001.vertex_groups.new(name='forearm.R')
_vg = ob_top_001.vertex_groups.new(name='hand.R')
_vg = ob_top_001.vertex_groups.new(name='breast.L')
_vg = ob_top_001.vertex_groups.new(name='breast.R')
_vg = ob_top_001.vertex_groups.new(name='thigh.L')
_vg = ob_top_001.vertex_groups.new(name='shin.L')
_vg = ob_top_001.vertex_groups.new(name='foot.L')
_vg = ob_top_001.vertex_groups.new(name='thigh.R')
_vg = ob_top_001.vertex_groups.new(name='shin.R')
_vg = ob_top_001.vertex_groups.new(name='foot.R')
ob_plane.location = (29.68, 0.0, 0.0)
ob_plane.lineart.crease_threshold = 0.0
ob_shoel.parent = ob_boxerrig
ob_shoel.matrix_parent_inverse = Matrix(((4.0, -0.0, 0.0, -0.0), (-0.0, 4.0, -0.0, 0.0), (0.0, -0.0, 4.0, -0.0), (-0.0, 0.0, -0.0, 1.0)))
ob_shoel.location = (0.0, 0.0, 0.0)
ob_shoel.lineart.crease_threshold = 0.0
_vg = ob_shoel.vertex_groups.new(name='spine')
_vg = ob_shoel.vertex_groups.new(name='spine.001')
_vg = ob_shoel.vertex_groups.new(name='spine.002')
_vg = ob_shoel.vertex_groups.new(name='spine.003')
_vg = ob_shoel.vertex_groups.new(name='spine.004')
_vg = ob_shoel.vertex_groups.new(name='spine.005')
_vg = ob_shoel.vertex_groups.new(name='spine.006')
_vg = ob_shoel.vertex_groups.new(name='shoulder.L')
_vg = ob_shoel.vertex_groups.new(name='upper_arm.L')
_vg = ob_shoel.vertex_groups.new(name='forearm.L')
_vg = ob_shoel.vertex_groups.new(name='hand.L')
_vg = ob_shoel.vertex_groups.new(name='shoulder.R')
_vg = ob_shoel.vertex_groups.new(name='upper_arm.R')
_vg = ob_shoel.vertex_groups.new(name='forearm.R')
_vg = ob_shoel.vertex_groups.new(name='hand.R')
_vg = ob_shoel.vertex_groups.new(name='breast.L')
_vg = ob_shoel.vertex_groups.new(name='breast.R')
_vg = ob_shoel.vertex_groups.new(name='thigh.L')
_vg = ob_shoel.vertex_groups.new(name='shin.L')
for _i, _w in zip([2, 5, 7, 8, 9, 10, 11, 12, 13, 14, 15, 16, 17, 18, 19, 20], [0.1402, 0.1559, 0.06033, 0.4774, 0.01498, 0.028, 0.1611, 0.6982, 0.5288, 0.9016, 0.8595, 0.4993, 0.3857, 0.06363, 0.002037, 0.129]): _vg.add([_i], _w, 'REPLACE')
_vg = ob_shoel.vertex_groups.new(name='foot.L')
for _i, _w in zip([0, 1, 2, 3, 4, 5, 6, 7, 8, 9, 10, 11, 12, 13, 14, 15, 16, 17, 18, 19, 20], [0.9977, 0.9884, 0.8598, 0.9945, 0.9954, 0.8441, 0.9872, 0.9397, 0.5226, 0.9675, 0.961, 0.8389, 0.3018, 0.4712, 0.09844, 0.1405, 0.5007, 0.6143, 0.9364, 0.974, 0.871]): _vg.add([_i], _w, 'REPLACE')
_vg = ob_shoel.vertex_groups.new(name='thigh.R')
_vg = ob_shoel.vertex_groups.new(name='shin.R')
_vg = ob_shoel.vertex_groups.new(name='foot.R')
_m = ob_shoel.modifiers.new('Armature', 'ARMATURE')
_m.object = ob_boxerrig
ob_bottom.parent = ob_boxerrig
ob_bottom.matrix_parent_inverse = Matrix(((4.0, -0.0, 0.0, -0.0), (-0.0, 4.0, -0.0, 0.0), (0.0, -0.0, 4.0, -0.0), (-0.0, 0.0, -0.0, 1.0)))
ob_bottom.location = (0.0, 0.0, 0.0)
ob_bottom.lineart.crease_threshold = 0.0
_vg = ob_bottom.vertex_groups.new(name='spine')
for _i, _w in zip([12, 13, 16, 17, 18, 20, 21, 22, 23, 37, 41, 42, 43, 44, 45, 46, 47], [0.1021, 0.01776, 0.3909, 0.02567, 0.1057, 0.1196, 0.6594, 0.175, 0.5147, 0.04296, 0.1852, 0.002809, 0.09893, 0.01184, 0.1178, 0.5685, 0.1653]): _vg.add([_i], _w, 'REPLACE')
_vg = ob_bottom.vertex_groups.new(name='spine.001')
_vg = ob_bottom.vertex_groups.new(name='spine.002')
_vg = ob_bottom.vertex_groups.new(name='spine.003')
_vg = ob_bottom.vertex_groups.new(name='spine.004')
_vg = ob_bottom.vertex_groups.new(name='spine.005')
_vg = ob_bottom.vertex_groups.new(name='spine.006')
_vg = ob_bottom.vertex_groups.new(name='shoulder.L')
_vg = ob_bottom.vertex_groups.new(name='upper_arm.L')
_vg = ob_bottom.vertex_groups.new(name='forearm.L')
_vg = ob_bottom.vertex_groups.new(name='hand.L')
_vg = ob_bottom.vertex_groups.new(name='shoulder.R')
_vg = ob_bottom.vertex_groups.new(name='upper_arm.R')
_vg = ob_bottom.vertex_groups.new(name='forearm.R')
_vg = ob_bottom.vertex_groups.new(name='hand.R')
_vg = ob_bottom.vertex_groups.new(name='breast.L')
_vg = ob_bottom.vertex_groups.new(name='breast.R')
_vg = ob_bottom.vertex_groups.new(name='thigh.L')
for _i, _w in zip([5, 7, 9, 10, 11, 12, 13, 14, 15, 16, 17, 18, 19, 20, 21, 22, 23, 24, 38, 41, 43, 45, 46], [0.003613, 0.005668, 0.03734, 0.0935, 0.8456, 0.1407, 0.09248, 0.512, 0.4511, 0.1225, 0.8099, 0.2756, 0.8641, 0.7086, 0.1812, 0.7553, 0.1824, 0.9545, 0.004688, 0.05207, 0.1656, 0.03972, 0.08048]): _vg.add([_i], _w, 'REPLACE')
_vg = ob_bottom.vertex_groups.new(name='shin.L')
for _i, _w in zip([0, 1, 2, 3, 4, 5, 6, 7, 8, 9, 10, 11, 12, 13, 14, 15, 16, 17, 18, 19, 20, 21, 22, 23, 24, 38, 41, 43, 46], [0.998, 0.973, 0.9972, 0.985, 0.9936, 0.9659, 0.9904, 0.9368, 0.9999, 0.9539, 0.8876, 0.1425, 0.6857, 0.7999, 0.4838, 0.4956, 0.238, 0.1338, 0.2602, 0.09725, 0.1076, 0.0218, 0.01857, 0.05274, 0.03763, 0.0009094, 0.08004, 0.149, 0.002777]): _vg.add([_i], _w, 'REPLACE')
_vg = ob_bottom.vertex_groups.new(name='foot.L')
_vg = ob_bottom.vertex_groups.new(name='thigh.R')
for _i, _w in zip([12, 13, 16, 18, 20, 21, 22, 23, 30, 32, 34, 35, 36, 37, 38, 39, 40, 41, 42, 43, 44, 45, 46, 47, 48], [0.04247, 0.03528, 0.1635, 0.2028, 0.04799, 0.09911, 0.006017, 0.1949, 0.01539, 0.02445, 0.05567, 0.08675, 0.8229, 0.2023, 0.09366, 0.5126, 0.4604, 0.4467, 0.8125, 0.3236, 0.8502, 0.7117, 0.2774, 0.757, 0.9305]): _vg.add([_i], _w, 'REPLACE')
_vg = ob_bottom.vertex_groups.new(name='shin.R')
for _i, _w in zip([12, 13, 16, 18, 23, 25, 26, 27, 28, 29, 30, 31, 32, 33, 34, 35, 36, 37, 38, 39, 40, 41, 42, 43, 44, 45, 46, 47, 48], [0.0004303, 0.01229, 0.08502, 0.1557, 0.05523, 0.9985, 0.9748, 0.9953, 0.9767, 0.993, 0.9635, 0.9931, 0.9472, 1.001, 0.9423, 0.9, 0.1663, 0.714, 0.8322, 0.4824, 0.4905, 0.236, 0.1494, 0.2627, 0.1032, 0.1114, 0.04447, 0.03907, 0.05297]): _vg.add([_i], _w, 'REPLACE')
_vg = ob_bottom.vertex_groups.new(name='foot.R')
_m = ob_bottom.modifiers.new('Armature', 'ARMATURE')
_m.object = ob_boxerrig
ob_shoer.parent = ob_boxerrig
ob_shoer.matrix_parent_inverse = Matrix(((4.0, -0.0, 0.0, -0.0), (-0.0, 4.0, -0.0, 0.0), (0.0, -0.0, 4.0, -0.0), (-0.0, 0.0, -0.0, 1.0)))
ob_shoer.location = (0.0, 0.0, 0.0)
ob_shoer.lineart.crease_threshold = 0.0
_vg = ob_shoer.vertex_groups.new(name='spine')
_vg = ob_shoer.vertex_groups.new(name='spine.001')
_vg = ob_shoer.vertex_groups.new(name='spine.002')
_vg = ob_shoer.vertex_groups.new(name='spine.003')
_vg = ob_shoer.vertex_groups.new(name='spine.004')
_vg = ob_shoer.vertex_groups.new(name='spine.005')
_vg = ob_shoer.vertex_groups.new(name='spine.006')
_vg = ob_shoer.vertex_groups.new(name='shoulder.L')
_vg = ob_shoer.vertex_groups.new(name='upper_arm.L')
_vg = ob_shoer.vertex_groups.new(name='forearm.L')
_vg = ob_shoer.vertex_groups.new(name='hand.L')
_vg = ob_shoer.vertex_groups.new(name='shoulder.R')
_vg = ob_shoer.vertex_groups.new(name='upper_arm.R')
_vg = ob_shoer.vertex_groups.new(name='forearm.R')
_vg = ob_shoer.vertex_groups.new(name='hand.R')
_vg = ob_shoer.vertex_groups.new(name='breast.L')
_vg = ob_shoer.vertex_groups.new(name='breast.R')
_vg = ob_shoer.vertex_groups.new(name='thigh.L')
_vg = ob_shoer.vertex_groups.new(name='shin.L')
_vg = ob_shoer.vertex_groups.new(name='foot.L')
_vg = ob_shoer.vertex_groups.new(name='thigh.R')
_vg = ob_shoer.vertex_groups.new(name='shin.R')
for _i, _w in zip([2, 5, 6, 7, 8, 9, 10, 11, 12, 13, 14, 15, 16, 17, 18, 19, 20], [0.1662, 0.1775, 0.006026, 0.0821, 0.5139, 0.02163, 0.02967, 0.2231, 0.8263, 0.5405, 0.8891, 0.7954, 0.4971, 0.6647, 0.0631, 0.03774, 0.1467]): _vg.add([_i], _w, 'REPLACE')
_vg = ob_shoer.vertex_groups.new(name='foot.R')
for _i, _w in zip([0, 1, 2, 3, 4, 5, 6, 7, 8, 9, 10, 11, 12, 13, 14, 15, 16, 17, 18, 19, 20], [0.9948, 0.9887, 0.8338, 0.9855, 0.9909, 0.8225, 0.972, 0.9179, 0.4861, 0.9642, 0.9602, 0.7769, 0.1737, 0.4595, 0.1109, 0.2046, 0.5029, 0.3353, 0.9369, 0.9561, 0.8533]): _vg.add([_i], _w, 'REPLACE')
_m = ob_shoer.modifiers.new('Armature', 'ARMATURE')
_m.object = ob_boxerrig
ob_top.parent = ob_boxerrig
ob_top.matrix_parent_inverse = Matrix(((4.0, -0.0, 0.0, -0.0), (-0.0, 4.0, -0.0, 0.0), (0.0, -0.0, 4.0, -0.0), (-0.0, 0.0, -0.0, 1.0)))
ob_top.location = (0.0, 0.0, 0.0)
ob_top.lineart.crease_threshold = 0.0
_vg = ob_top.vertex_groups.new(name='spine')
for _i, _w in zip([0, 1, 2, 4, 5, 6, 9, 21, 22, 23, 24, 33, 41, 42, 43, 44, 45, 47, 48, 50, 51, 52], [0.05412, 0.01032, 0.0778, 0.06305, 0.6712, 0.1785, 0.02997, 0.09731, 0.06049, 0.08865, 0.1677, 0.08989, 0.03371, 0.4834, 0.02272, 0.06341, 0.5292, 0.05113, 0.1907, 0.1907, 0.5292, 0.05113]): _vg.add([_i], _w, 'REPLACE')
_vg = ob_top.vertex_groups.new(name='spine.001')
for _i, _w in zip([0, 1, 2, 3, 4, 5, 6, 7, 8, 9, 13, 16, 17, 18, 21, 22, 23, 24, 25, 26, 33, 35, 38, 39, 40, 41, 42, 43, 44, 45, 47, 48, 50, 51, 52], [0.07235, 0.5637, 0.08838, 0.6012, 0.7058, 0.1471, 0.5977, 0.126, 0.1843, 0.4229, 0.02227, 0.03384, 0.007103, 0.1276, 0.09087, 0.573, 0.08899, 0.4898, 0.1052, 0.1903, 0.5297, 0.1368, 0.05683, 0.6741, 0.09483, 0.8357, 0.1444, 0.6835, 0.07865, 0.1329, 0.06342, 0.09916, 0.09916, 0.1329, 0.06342]): _vg.add([_i], _w, 'REPLACE')
_vg = ob_top.vertex_groups.new(name='spine.002')
_vg = ob_top.vertex_groups.new(name='spine.003')
for _i, _w in zip([10, 13, 20, 27, 37, 38, 40, 43], [0.08777, 0.4249, 0.0521, 0.0935, 0.05854, 0.1285, 0.2492, 0.003405]): _vg.add([_i], _w, 'REPLACE')
_vg = ob_top.vertex_groups.new(name='spine.004')
_vg = ob_top.vertex_groups.new(name='spine.005')
_vg = ob_top.vertex_groups.new(name='spine.006')
_vg = ob_top.vertex_groups.new(name='shoulder.L')
for _i, _w in zip([10, 12, 13, 15, 16, 17, 19, 20, 27, 30, 38, 40], [0.5767, 0.48, 0.1062, 0.002878, 0.08032, 0.003701, 0.2348, 0.1055, 0.0008882, 0.04023, 0.01692, 0.06242]): _vg.add([_i], _w, 'REPLACE')
_vg = ob_top.vertex_groups.new(name='upper_arm.L')
for _i, _w in zip([1, 3, 7, 8, 10, 11, 12, 13, 14, 15, 17, 18, 19, 20, 38, 39, 40], [0.1231, 0.06918, 0.1227, 0.5582, 0.2126, 0.8551, 0.08794, 0.08359, 0.5232, 0.7864, 0.1752, 0.02654, 0.1682, 0.7254, 0.1061, 0.0232, 0.05439]): _vg.add([_i], _w, 'REPLACE')
_vg = ob_top.vertex_groups.new(name='forearm.L')
for _i, _w in zip([1, 3, 7, 8, 11, 14, 15, 20, 38, 39], [0.02631, 0.1557, 0.7024, 0.07829, 0.07978, 0.4457, 0.01211, 0.02239, 0.06468, 0.136]): _vg.add([_i], _w, 'REPLACE')
_vg = ob_top.vertex_groups.new(name='hand.L')
_vg = ob_top.vertex_groups.new(name='shoulder.R')
for _i, _w in zip([12, 13, 16, 19, 27, 29, 30, 34, 36, 37, 38, 40], [0.0508, 0.1057, 0.06166, 0.005016, 0.5628, 0.008136, 0.5367, 0.05304, 0.2644, 0.1111, 0.01418, 0.06463]): _vg.add([_i], _w, 'REPLACE')
_vg = ob_top.vertex_groups.new(name='upper_arm.R')
for _i, _w in zip([13, 22, 24, 25, 26, 27, 28, 29, 30, 31, 32, 33, 34, 36, 37, 38, 40, 43], [0.1051, 0.01831, 0.006874, 0.09856, 0.143, 0.2202, 0.8109, 0.8555, 0.07, 0.5376, 0.7837, 0.01555, 0.07683, 0.1451, 0.7149, 0.02336, 0.2111, 0.02251]): _vg.add([_i], _w, 'REPLACE')
_vg = ob_top.vertex_groups.new(name='forearm.R')
for _i, _w in zip([4, 22, 24, 25, 26, 28, 29, 31, 32, 33, 35, 37, 40, 43], [0.07909, 0.1036, 0.163, 0.7398, 0.4809, 0.1334, 0.03031, 0.4466, 0.0781, 0.1671, 0.004161, 0.03221, 0.1266, 0.1139]): _vg.add([_i], _w, 'REPLACE')
_vg = ob_top.vertex_groups.new(name='hand.R')
_vg = ob_top.vertex_groups.new(name='breast.L')
for _i, _w in zip([1, 3, 6, 7, 8, 9, 10, 11, 12, 13, 14, 15, 16, 17, 18, 19, 20, 27, 30, 34, 35, 36, 38, 39, 40], [0.07578, 0.001272, 0.08649, 0.002356, 0.1094, 0.23, 0.05779, 0.02118, 0.245, 0.1703, 0.04691, 0.15, 0.2631, 0.5888, 0.7287, 0.457, 0.03778, 0.0293, 0.04234, 0.009407, 0.04571, 0.001965, 0.5333, 0.06694, 0.1305]): _vg.add([_i], _w, 'REPLACE')
_vg = ob_top.vertex_groups.new(name='breast.R')
for _i, _w in zip([6, 9, 12, 16, 17, 18, 19, 22, 26, 27, 29, 30, 32, 33, 34, 35, 36], [0.09079, 0.2569, 0.09389, 0.5538, 0.1428, 0.06036, 0.07494, 0.07487, 0.1055, 0.006719, 0.05308, 0.2681, 0.08554, 0.02207, 0.7857, 0.7315, 0.5095]): _vg.add([_i], _w, 'REPLACE')
_vg = ob_top.vertex_groups.new(name='thigh.L')
for _i, _w in zip([0, 1, 2, 3, 5, 8, 23, 41, 42, 44, 45, 47, 48, 50, 51, 52], [0.8341, 0.1474, 0.781, 0.1093, 0.06057, 0.03533, 0.000981, 0.02532, 0.1821, 0.8133, 0.04604, 0.6558, 0.01142, 0.01142, 0.04604, 0.6558]): _vg.add([_i], _w, 'REPLACE')
_vg = ob_top.vertex_groups.new(name='shin.L')
_vg = ob_top.vertex_groups.new(name='foot.L')
_vg = ob_top.vertex_groups.new(name='thigh.R')
for _i, _w in zip([4, 5, 21, 22, 23, 24, 26, 33, 42, 43, 45, 48, 50, 51], [0.08312, 0.06867, 0.7624, 0.131, 0.7678, 0.1168, 0.03213, 0.1274, 0.1675, 0.0409, 0.2391, 0.6454, 0.6454, 0.2391]): _vg.add([_i], _w, 'REPLACE')
_vg = ob_top.vertex_groups.new(name='shin.R')
_vg = ob_top.vertex_groups.new(name='foot.R')
_m = ob_top.modifiers.new('Armature', 'ARMATURE')
_m.object = ob_boxerrig
_m = ob_top.modifiers.new('Boolean', 'BOOLEAN')
_m.operation = 'UNION'
_m.solver = 'FAST'
ob_arm.parent = ob_boxerrig
ob_arm.matrix_parent_inverse = Matrix(((4.0, -0.0, 0.0, -0.0), (-0.0, 4.0, -0.0, 0.0), (0.0, -0.0, 4.0, -0.0), (-0.0, 0.0, -0.0, 1.0)))
ob_arm.location = (0.0, 0.0, 0.0)
ob_arm.lineart.crease_threshold = 0.0
_vg = ob_arm.vertex_groups.new(name='spine')
_vg = ob_arm.vertex_groups.new(name='spine.001')
_vg = ob_arm.vertex_groups.new(name='spine.002')
_vg = ob_arm.vertex_groups.new(name='spine.003')
_vg = ob_arm.vertex_groups.new(name='spine.004')
_vg = ob_arm.vertex_groups.new(name='spine.005')
_vg = ob_arm.vertex_groups.new(name='spine.006')
_vg = ob_arm.vertex_groups.new(name='shoulder.L')
_vg = ob_arm.vertex_groups.new(name='upper_arm.L')
_vg = ob_arm.vertex_groups.new(name='forearm.L')
_vg = ob_arm.vertex_groups.new(name='hand.L')
_vg = ob_arm.vertex_groups.new(name='shoulder.R')
_vg = ob_arm.vertex_groups.new(name='upper_arm.R')
for _i, _w in zip([9, 15, 16, 17, 18, 19, 20, 21, 31, 32, 33, 34, 35, 36, 37, 38, 39, 41], [0.09686, 0.1594, 0.9367, 0.09185, 0.1459, 0.1163, 0.4233, 0.078, 0.5143, 0.04843, 0.4684, 0.08863, 0.1037, 0.5168, 0.4458, 0.7025, 0.04593, 0.04593]): _vg.add([_i], _w, 'REPLACE')
_vg = ob_arm.vertex_groups.new(name='forearm.R')
for _i, _w in zip([9, 10, 11, 12, 13, 14, 15, 16, 17, 18, 19, 20, 21, 23, 31, 32, 33, 34, 35, 36, 37, 38, 39, 40, 41], [0.4005, 0.8697, 0.1873, 0.4717, 0.03457, 0.01722, 0.7392, 0.05705, 0.8636, 0.8257, 0.7738, 0.3065, 0.05531, 0.01283, 0.4603, 0.2067, 0.03494, 0.8429, 0.7842, 0.2288, 0.1707, 0.04599, 0.8666, 0.2531, 0.6677]): _vg.add([_i], _w, 'REPLACE')
_vg = ob_arm.vertex_groups.new(name='hand.R')
for _i, _w in zip([0, 1, 2, 3, 4, 5, 6, 7, 8, 9, 10, 11, 12, 13, 14, 15, 17, 18, 19, 20, 21, 22, 23, 24, 25, 26, 27, 28, 29, 30, 31, 32, 33, 34, 35, 36, 37, 38, 39, 40, 41], [1.0, 1.001, 1.0, 0.9995, 1.0, 0.9998, 1.001, 0.9979, 0.9974, 0.5026, 0.11, 0.7959, 0.5222, 0.9559, 0.9532, 0.1014, 0.03908, 0.006953, 0.1099, 0.2703, 0.8667, 0.9989, 1.002, 0.9957, 0.9963, 0.9989, 1.007, 1.0, 1.001, 1.001, 0.01954, 0.7524, 0.5011, 0.04739, 0.1099, 0.2513, 0.3857, 0.2505, 0.07453, 0.739, 0.2806]): _vg.add([_i], _w, 'REPLACE')
_vg = ob_arm.vertex_groups.new(name='breast.L')
_vg = ob_arm.vertex_groups.new(name='breast.R')
_vg = ob_arm.vertex_groups.new(name='thigh.L')
_vg = ob_arm.vertex_groups.new(name='shin.L')
_vg = ob_arm.vertex_groups.new(name='foot.L')
_vg = ob_arm.vertex_groups.new(name='thigh.R')
_vg = ob_arm.vertex_groups.new(name='shin.R')
_vg = ob_arm.vertex_groups.new(name='foot.R')
_m = ob_arm.modifiers.new('Mirror', 'MIRROR')
_m = ob_arm.modifiers.new('Armature', 'ARMATURE')
_m.object = ob_boxerrig
ob_icosphere.parent = ob_boxerrig
ob_icosphere.matrix_parent_inverse = Matrix(((4.0, -0.0, 0.0, -0.0), (-0.0, 4.0, -0.0, 0.0), (0.0, -0.0, 4.0, -0.0), (-0.0, 0.0, -0.0, 1.0)))
ob_icosphere.location = (0.0, 0.0, 0.0)
ob_icosphere.lineart.crease_threshold = 0.0
_vg = ob_icosphere.vertex_groups.new(name='spine')
_vg = ob_icosphere.vertex_groups.new(name='spine.001')
_vg = ob_icosphere.vertex_groups.new(name='spine.002')
_vg = ob_icosphere.vertex_groups.new(name='spine.003')
for _i, _w in zip([1, 2, 9, 10, 12, 16, 23], [0.06889, 0.1301, 0.789, 0.02612, 0.006126, 0.03294, 0.1207]): _vg.add([_i], _w, 'REPLACE')
_vg = ob_icosphere.vertex_groups.new(name='spine.004')
_vg = ob_icosphere.vertex_groups.new(name='spine.005')
for _i, _w in zip([0, 1, 2, 3, 4, 5, 6, 9, 10, 11, 12, 13, 14, 15, 16, 17, 18, 19, 23, 24], [0.1555, 0.5965, 0.5317, 0.5403, 0.0286, 0.05129, 0.5536, 0.06744, 0.1959, 0.1303, 0.1899, 0.01879, 0.1474, 0.05574, 0.1981, 0.05688, 0.04393, 0.01487, 0.5651, 0.1291]): _vg.add([_i], _w, 'REPLACE')
_vg = ob_icosphere.vertex_groups.new(name='spine.006')
for _i, _w in zip([0, 1, 2, 3, 4, 5, 6, 9, 10, 11, 12, 13, 14, 15, 16, 17, 18, 19, 20, 21, 22, 23, 24], [0.762, 0.2099, 0.2947, 0.2237, 0.9407, 0.9249, 0.2299, 0.01099, 0.7396, 0.8241, 0.7398, 0.9508, 0.7716, 0.9253, 0.7352, 0.9219, 0.9301, 0.9513, 0.9771, 0.979, 0.966, 0.2479, 0.8145]): _vg.add([_i], _w, 'REPLACE')
_vg = ob_icosphere.vertex_groups.new(name='shoulder.L')
for _i, _w in zip([0, 3, 6, 7, 9, 12, 23, 24], [0.05133, 0.2155, 0.07438, 0.9922, 0.05957, 0.02599, 0.05461, 0.04106]): _vg.add([_i], _w, 'REPLACE')
_vg = ob_icosphere.vertex_groups.new(name='upper_arm.L')
_vg = ob_icosphere.vertex_groups.new(name='forearm.L')
_vg = ob_icosphere.vertex_groups.new(name='hand.L')
_vg = ob_icosphere.vertex_groups.new(name='shoulder.R')
for _i, _w in zip([0, 1, 6, 8, 9, 11, 14], [0.007541, 0.1162, 0.1392, 0.9436, 0.05346, 0.002411, 0.05971]): _vg.add([_i], _w, 'REPLACE')
_vg = ob_icosphere.vertex_groups.new(name='upper_arm.R')
_vg = ob_icosphere.vertex_groups.new(name='forearm.R')
_vg = ob_icosphere.vertex_groups.new(name='hand.R')
_vg = ob_icosphere.vertex_groups.new(name='breast.L')
_vg = ob_icosphere.vertex_groups.new(name='breast.R')
_vg = ob_icosphere.vertex_groups.new(name='thigh.L')
_vg = ob_icosphere.vertex_groups.new(name='shin.L')
_vg = ob_icosphere.vertex_groups.new(name='foot.L')
_vg = ob_icosphere.vertex_groups.new(name='thigh.R')
_vg = ob_icosphere.vertex_groups.new(name='shin.R')
_vg = ob_icosphere.vertex_groups.new(name='foot.R')
_m = ob_icosphere.modifiers.new('Armature', 'ARMATURE')
_m.object = ob_boxerrig
ob_boxerrig.location = (0.0, 0.0, 0.0)
ob_boxerrig.show_in_front = True
ob_boxerrig.lineart.crease_threshold = 0.0

# ---- collection membership
scene.collection.objects.link(ob_arm_001)
scene.collection.objects.link(ob_bottom_001)
scene.collection.objects.link(ob_icosphere_001)
scene.collection.objects.link(ob_shoel_001)
scene.collection.objects.link(ob_shoer_001)
scene.collection.objects.link(ob_top_001)
scene.collection.objects.link(ob_plane)
col_collection.objects.link(ob_shoel)
col_collection.objects.link(ob_bottom)
col_collection.objects.link(ob_shoer)
col_collection.objects.link(ob_top)
col_collection.objects.link(ob_arm)
col_collection.objects.link(ob_icosphere)
col_collection.objects.link(ob_boxerrig)

# ---- scene / render settings (as saved in the file)
scene.frame_start = 50; scene.frame_end = 65; scene.frame_set(50)
scene.render.engine = 'BLENDER_EEVEE_NEXT'
scene.cycles.use_denoising = False
scene.cycles.samples = 128
scene.cycles.sampling_pattern = 'TABULATED_SOBOL'
scene.cycles.use_adaptive_sampling = False
scene.cycles.use_light_tree = False
scene.view_settings.view_transform = 'Filmic'
bpy.context.view_layer.update()

# ---- added for rendering (the .blend has no active camera and no usable light): camera, sun
cam_auto = bpy.data.cameras.new('AutoCamera')
cam_auto.lens = 50.0
cam_auto.sensor_width = 36.0
cam_auto.clip_end = 1000.0
ob_auto_camera = bpy.data.objects.new('AutoCamera', cam_auto)
scene.collection.objects.link(ob_auto_camera)
ob_auto_camera.location = (67.1825, -62.4974, 53.6244)
ob_auto_camera.rotation_euler = (1.09748, -7.21219e-08, 0.694738)
scene.camera = ob_auto_camera
light_auto_sun = bpy.data.lights.new('AutoSun', 'SUN')
light_auto_sun.energy = 3.0
light_auto_sun.angle = 0.0523599
ob_auto_sun = bpy.data.objects.new('AutoSun', light_auto_sun)
scene.collection.objects.link(ob_auto_sun)
ob_auto_sun.rotation_euler = (0.872665, 0.174533, 0.523599)
bpy.context.view_layer.update()
